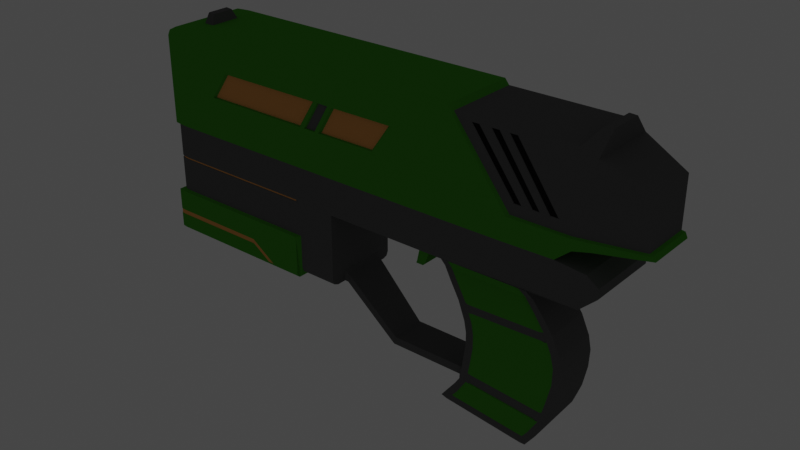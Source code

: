 # Source: Seed_Gun.blend  (saved by Blender 2.81.16; exported with 4.5.12 LTS)
import bpy
from mathutils import Matrix  # noqa: F401  (used for matrix-valued properties, if any)

bpy.ops.wm.read_factory_settings(use_empty=True)
scene = bpy.context.scene
scene.name = 'Scene'

# ---- collections
col_collection = bpy.data.collections.new('Collection'); scene.collection.children.link(col_collection)

# ---- materials (node trees are filled in below, after node groups)
mat_handle_grip = bpy.data.materials.new('Handle Grip')
mat_handle_grip.use_transparent_shadow = False
mat_handle_grip.diffuse_color = (0.07223, 0.3506, 0.02688, 1.0)
mat_handle_grip.roughness = 0.5587
mat_dark_metal = bpy.data.materials.new('Dark Metal')
mat_dark_metal.use_transparent_shadow = False
mat_dark_metal.diffuse_color = (0.1329, 0.1329, 0.1329, 1.0)
mat_dark_metal.roughness = 0.4899
mat_dark_metal.metallic = 0.672
mat_line = bpy.data.materials.new('Line')
mat_line.use_transparent_shadow = False
mat_line.diffuse_color = (0.8, 0.3782, 0.1125, 1.0)
mat_line.roughness = 0.1323
mat_darker_metal = bpy.data.materials.new('Darker Metal')
mat_darker_metal.use_transparent_shadow = False
mat_darker_metal.diffuse_color = (0.009018, 0.009018, 0.009018, 1.0)
mat_darker_metal.roughness = 1.0
mat_darker_metal.specular_intensity = 0.0

# ---- material node trees

# ---- world
world_world = bpy.data.worlds.new('World'); scene.world = world_world
world_world.use_nodes = True; world_world.node_tree.nodes.clear()
_N = world_world.node_tree.nodes; _L = world_world.node_tree.links
n0 = _N.new('ShaderNodeOutputWorld'); n0.name = 'World Output'; n0.location = (300, 300)
n1 = _N.new('ShaderNodeBackground'); n1.name = 'Background'; n1.location = (10, 300)
n1.inputs[0].default_value = (0.05088, 0.05088, 0.05088, 1.0)
_L.new(n1.outputs[0], n0.inputs[0])
n0.is_active_output = True
world_world.color = (0.05088, 0.05088, 0.05088)
world_world.use_sun_shadow = False
world_world.sun_shadow_jitter_overblur = 0.0

# ---- meshes
me_cube_001 = bpy.data.meshes.new('Cube.001')
me_cube_001.from_pydata([(10.1, -1.758, -1.729), (7.448, -1.753, 1.753), (10.1, 1.758, -1.729), (7.448, 1.753, 1.753), (7.699, -1.657, 1.558), (7.699, 1.657, 1.558), (12.71, -1.763, -1.706), (12.72, -1.657, 1.558), (12.71, 1.763, -1.706), (12.72, 1.657, 1.558), (15.4, -1.174, -1.712), (15.28, -1.103, 0.4449), (15.4, 1.174, -1.712), (15.28, 1.103, 0.4449), (13.41, 1.611, -1.707), (13.41, -1.611, -1.707), (13.38, -1.513, 1.27), (13.38, 1.513, 1.27), (13.06, 0.8228, 2.077), (13.06, -0.8228, 2.077), (13.42, 0.7517, 2.091), (13.42, -0.7517, 2.091), (9.797, 1.744, -2.746), (9.797, -1.744, -2.746), (12.07, -1.657, -2.767), (12.07, 1.657, -2.767), (12.72, -1.657, -2.219), (12.72, 1.657, -2.219), (15.53, -1.103, -1.89), (15.53, 1.103, -1.89), (13.38, 1.513, -2.109), (13.38, -1.513, -2.109), (13.34, -1.603, -2.928), (13.34, 1.64, -2.928), (13.87, -1.64, -3.266), (13.87, 1.64, -3.266), (-5.344, 1.753, -1.753), (-5.663, 1.753, 1.753), (-5.344, -1.753, -1.753), (-5.663, -1.753, 1.753), (-5.378, 1.753, -2.72), (-5.378, -1.753, -2.72), (-5.278, 1.735, -2.769), (-5.278, -1.735, -2.769), (-5.906, 1.753, -1.753), (-6.139, -1.753, 1.753), (-5.931, 1.753, -2.72), (-5.825, 1.735, -2.769), (-6.139, 1.753, 1.753), (-5.906, -1.753, -1.753), (-5.931, -1.753, -2.72), (-5.825, -1.735, -2.769), (-5.663, 0.6452, 1.753), (-6.139, 0.6452, 1.753), (-5.663, -0.7359, 1.753), (-6.139, -0.7359, 1.753), (-6.093, 0.4674, 2.183), (-5.791, 0.4674, 2.158), (-5.791, -0.5229, 2.158), (-6.093, -0.5229, 2.183), (-6.839, -1.753, 1.707), (-7.244, -1.753, 1.506), (-6.839, 1.753, 1.707), (-7.244, 1.753, 1.506), (13.87, 1.64, -3.677), (13.87, -1.64, -3.677), (10.94, 1.709, -4.366), (10.95, -1.709, -4.366), (13.13, 1.64, -4.365), (13.13, -1.64, -4.365), (6.667, 1.735, -4.367), (6.667, -1.735, -4.367), (6.812, -1.227, -4.611), (10.6, 1.156, -4.611), (10.6, -1.211, -4.611), (6.812, 1.172, -4.611), (6.972, -1.021, -5.075), (10.95, 1.007, -5.075), (10.95, -1.005, -5.075), (6.972, 1.023, -5.075), (7.238, -1.021, -5.6), (11.38, 1.007, -5.6), (11.38, -1.005, -5.6), (7.238, 1.023, -5.6), (7.644, -1.015, -6.357), (11.86, 1.002, -6.23), (11.85, -1.01, -6.245), (7.656, 1.028, -6.342), (7.943, -1.015, -7.168), (12.23, 1.002, -7.035), (12.22, -1.01, -7.051), (7.955, 1.028, -7.152), (8.042, -1.021, -7.641), (12.35, 1.007, -7.641), (12.36, -1.005, -7.641), (8.042, 1.023, -7.641), (8.052, -1.029, -8.22), (12.31, 1.014, -8.41), (11.61, -0.9869, -9.77), (12.33, -0.9979, -8.388), (8.034, 1.014, -8.242), (7.926, -1.013, -9.011), (10.35, -0.856, -11.67), (12.12, 1.021, -9.333), (10.46, -0.9148, -11.6), (12.11, -0.991, -9.324), (7.942, 1.03, -9.02), (7.787, -1.012, -9.884), (10.59, -0.9616, -11.56), (11.75, 1.034, -10.31), (11.03, -0.9616, -10.97), (11.83, -0.9773, -10.28), (7.713, 0.9905, -9.918), (7.354, -1.016, -10.55), (11.47, -0.9805, -10.25), (11.26, 1.054, -11.01), (11.74, -0.9932, -9.297), (11.38, -0.9561, -11.01), (7.227, 0.9649, -10.56), (6.918, -1.007, -11.06), (11.96, -1.001, -8.373), (10.8, 1.053, -11.63), (11.98, -1.007, -7.641), (10.94, -0.9568, -11.61), (6.782, 0.9578, -11.08), (6.976, -0.9611, -11.13), (11.84, -1.011, -7.061), (10.66, 1.0, -11.67), (11.48, -1.01, -6.255), (10.79, -0.91, -11.65), (6.846, 0.9097, -11.15), (7.097, -0.9067, -11.23), (11.02, -1.007, -5.6), (10.54, 0.9335, -11.73), (10.61, -1.007, -5.075), (10.66, -0.8508, -11.71), (6.976, 0.8489, -11.24), (10.28, -1.212, -4.611), (11.94, 1.027, -9.821), (7.828, 1.011, -9.467), (11.97, -0.9841, -9.801), (10.58, -1.711, -4.366), (7.857, -1.012, -9.446), (7.604, 0.7818, -9.88), (7.65, -0.8139, -9.842), (7.669, -0.8143, -9.485), (7.651, 0.7977, -9.506), (4.201, 0.7818, -9.866), (4.256, -0.8139, -9.842), (4.341, -0.8143, -9.496), (4.317, 0.7977, -9.51), (7.029, -1.735, -4.367), (7.254, -1.263, -4.632), (7.388, -1.059, -5.073), (7.672, -1.059, -5.598), (8.181, -1.045, -6.366), (8.384, -1.054, -7.157), (8.476, -1.059, -7.641), (8.485, -1.066, -8.234), (8.359, -1.052, -9.037), (8.292, -1.01, -9.905), (7.768, -1.052, -10.59), (8.363, -1.011, -9.504), (11.42, -0.9872, -9.782), (10.94, -0.9989, -10.96), (11.3, -0.9812, -10.21), (11.65, -1.031, -9.296), (11.86, -1.039, -8.372), (11.88, -1.045, -7.641), (11.75, -1.049, -7.063), (11.3, -1.04, -6.283), (10.92, -1.045, -5.604), (10.51, -1.044, -5.079), (10.58, -1.711, -4.366), (10.19, -1.249, -4.631), (10.55, 1.711, -4.366), (10.17, 1.194, -4.632), (10.49, 1.046, -5.079), (10.9, 1.046, -5.604), (11.3, 1.035, -6.268), (11.74, 1.042, -7.048), (11.86, 1.046, -7.641), (11.82, 1.052, -8.394), (11.64, 1.06, -9.303), (11.24, 1.054, -10.26), (10.79, 1.083, -10.97), (11.41, 1.05, -9.795), (7.047, 1.733, -4.367), (7.253, 1.207, -4.632), (7.421, 1.059, -5.073), (7.7, 1.059, -5.597), (8.227, 1.055, -6.349), (8.43, 1.064, -7.14), (8.521, 1.059, -7.641), (8.51, 1.052, -8.258), (8.409, 1.068, -9.049), (8.222, 1.021, -9.948), (7.679, 1.011, -10.6), (8.337, 1.038, -9.517), (10.8, -0.9616, -11.27), (11.16, -0.9564, -11.31), (7.001, 0.9613, -10.82), (7.132, -1.012, -10.81), (11.02, 1.053, -11.33), (7.56, -1.048, -10.84), (10.73, -0.9992, -11.23), (10.59, 1.082, -11.25), (7.466, 1.008, -10.86), (13.38, -1.513, -1.654), (12.72, -1.657, -1.653), (10.19, -1.657, -1.651), (15.28, -1.103, -1.656), (13.38, 1.513, -1.654), (15.28, 1.103, -1.656), (12.72, 1.657, -1.653), (10.19, 1.657, -1.651), (1.765, -1.735, -4.366), (1.765, 1.735, -4.366), (-0.1659, -1.87, -7.729), (-0.1659, 1.87, -5.938), (-0.1659, -1.87, -5.938), (-0.1659, 1.87, -7.729), (0.01546, 1.735, -5.87), (0.01546, -1.735, -5.87), (-0.05461, -1.735, -7.784), (-0.05461, 1.735, -7.784), (-0.1659, -1.737, -7.883), (-0.1659, 1.737, -7.883), (-7.423, -1.737, -7.883), (-7.423, 1.737, -7.883), (1.765, -1.735, -7.362), (1.765, -1.433, -7.665), (1.765, -1.647, -7.576), (0.01546, -1.433, -7.664), (0.01546, -1.735, -7.362), (0.01546, -1.647, -7.576), (1.765, 1.474, -7.665), (1.765, 1.735, -7.403), (1.765, 1.659, -7.588), (0.01546, 1.735, -7.403), (0.01546, 1.474, -7.664), (0.01546, 1.659, -7.588), (-6.795, 1.735, -2.768), (-7.327, 1.61, -2.768), (-7.171, 1.699, -2.768), (-7.327, -1.61, -2.768), (-6.795, -1.735, -2.768), (-7.171, -1.699, -2.768), (-6.795, 1.735, -4.365), (-7.293, 1.582, -4.343), (-7.14, 1.669, -4.343), (-7.293, -1.582, -4.343), (-6.77, -1.705, -4.343), (-7.14, -1.669, -4.343), (-6.795, -1.735, -5.87), (-7.327, -1.61, -5.87), (-7.171, -1.699, -5.87), (-7.327, 1.61, -5.87), (-6.795, 1.735, -5.87), (-7.171, 1.699, -5.87), (-7.235, -1.753, -1.753), (-7.448, -1.703, -1.753), (-7.385, -1.738, -1.753), (-7.448, 1.703, -1.753), (-7.235, 1.753, -1.753), (-7.385, 1.738, -1.753), (-7.448, 1.703, -2.72), (-7.235, 1.753, -2.72), (-7.385, 1.738, -2.72), (-7.235, -1.753, -2.72), (-7.448, -1.703, -2.72), (-7.385, -1.738, -2.72), (-7.448, -1.703, 1.177), (-7.244, -1.753, 1.506), (-7.388, -1.738, 1.274), (-7.244, 1.753, 1.506), (-7.448, 1.703, 1.177), (-7.388, 1.738, 1.274), (-7.294, -1.87, -7.728), (-7.507, -1.82, -7.728), (-7.486, -1.838, -7.766), (-7.444, -1.856, -7.728), (-7.507, 1.82, -7.728), (-7.294, 1.87, -7.728), (-7.486, 1.838, -7.766), (-7.444, 1.856, -7.728), (-7.294, 1.87, -5.938), (-7.507, 1.82, -5.938), (-7.444, 1.856, -5.938), (-7.507, -1.82, -5.938), (-7.294, -1.87, -5.938), (-7.444, -1.856, -5.938), (1.765, -1.013, -7.655), (1.765, 1.099, -7.655), (1.765, -1.013, -7.157), (1.765, 1.099, -7.157), (1.765, -1.735, -7.167), (1.765, 1.735, -7.167), (1.878, -0.9361, -7.298), (1.874, -0.9361, -7.72), (1.871, 1.008, -7.721), (1.876, 1.009, -7.298), (-0.2065, -1.705, -4.344), (-0.02545, -1.738, -2.761), (-0.02545, 1.738, -2.761), (-0.2065, 1.705, -4.344), (-7.327, -1.61, -4.262), (-7.14, 1.669, -4.283), (-0.2065, -1.706, -4.283), (-0.2065, 1.706, -4.283), (-7.293, 1.582, -4.283), (-7.171, -1.699, -4.262), (-6.795, 1.735, -4.262), (-6.77, -1.705, -4.283), (-6.77, 1.705, -4.343), (-7.171, 1.699, -4.365), (-7.327, 1.61, -4.365), (-7.171, -1.699, -4.365), (-6.795, -1.735, -4.365), (-7.327, -1.61, -4.365), (-0.02534, 1.735, -4.366), (-0.02534, -1.735, -4.366), (-0.02535, -1.736, -4.262), (-0.02535, 1.736, -4.262), (-7.14, -1.669, -4.283), (-7.293, -1.582, -4.283), (-6.77, 1.705, -4.283), (-7.171, 1.699, -4.262), (-7.327, 1.61, -4.262), (-6.795, -1.735, -4.262), (-1.61, -1.86, -7.714), (-7.494, 1.81, -6.91), (-7.432, -1.845, -6.91), (-7.282, 1.86, -6.91), (-1.61, 1.86, -7.714), (-7.494, -1.81, -6.91), (-7.282, -1.86, -6.91), (-7.432, 1.845, -6.91), (-2.785, 1.86, -6.91), (-2.785, -1.86, -6.91), (-7.282, 1.86, -7.11), (-7.507, 1.82, -7.121), (-1.881, 1.86, -7.714), (-7.444, 1.856, -7.121), (-1.881, -1.86, -7.714), (-7.494, -1.81, -7.11), (-7.294, -1.87, -7.121), (-7.444, -1.856, -7.121), (-2.773, 1.86, -7.11), (-2.773, -1.86, -7.11), (-1.895, -1.87, -7.729), (-1.521, -1.87, -7.729), (-1.895, 1.87, -7.729), (-1.521, 1.87, -7.729), (-7.507, -1.82, -6.897), (-7.507, 1.82, -6.897), (-7.294, -1.87, -6.897), (-7.444, -1.856, -6.897), (-2.736, 1.87, -6.897), (-7.294, 1.87, -6.897), (-7.444, 1.856, -6.897), (-2.736, -1.87, -6.897), (-2.792, 1.87, -7.121), (-7.294, 1.87, -7.121), (-2.792, -1.87, -7.121), (-7.282, -1.86, -7.11), (-7.432, 1.845, -7.11), (-7.507, -1.82, -7.121), (-7.494, 1.81, -7.11), (-7.432, -1.845, -7.11), (8.264, -1.014, -9.037), (8.186, -1.013, -9.474), (8.108, -1.012, -9.916), (7.674, -1.015, -10.59), (8.389, -1.028, -8.233), (8.381, -1.021, -7.641), (8.288, -1.016, -7.159), (7.983, -1.016, -6.348), (7.293, -1.021, -5.075), (7.577, -1.021, -5.6), (7.151, -1.227, -4.611), (10.28, -1.212, -4.611), (11.02, -1.007, -5.6), (10.61, -1.007, -5.075), (11.84, -1.011, -7.061), (11.48, -1.01, -6.255), (11.47, -0.9805, -10.25), (11.61, -0.9869, -9.77), (11.74, -0.9932, -9.297), (11.96, -1.001, -8.373), (10.8, -0.9616, -11.27), (11.03, -0.9616, -10.97), (11.98, -1.007, -7.641), (11.92, 1.014, -8.394), (11.74, 1.022, -9.304), (11.38, 1.03, -10.28), (11.56, 1.026, -9.789), (10.89, 1.046, -10.97), (11.84, 1.004, -7.046), (11.96, 1.008, -7.641), (11.0, 1.008, -5.6), (11.47, 1.004, -6.24), (10.59, 1.008, -5.075), (10.25, 1.158, -4.611), (7.149, 1.171, -4.611), (7.326, 1.021, -5.075), (7.605, 1.021, -5.6), (8.029, 1.026, -6.332), (8.425, 1.021, -7.641), (8.414, 1.014, -8.257), (8.335, 1.026, -7.142), (8.314, 1.029, -9.048), (8.194, 1.012, -9.498), (8.072, 0.9944, -9.953), (7.585, 0.9728, -10.6), (7.452, -1.011, -10.85), (10.66, 1.045, -11.28), (7.359, 0.9695, -10.87), (8.282, -1.05, -9.475), (11.51, -1.025, -9.768), (8.204, -1.049, -9.918), (11.38, -1.018, -10.24), (11.29, 1.067, -10.27), (8.167, 1.033, -9.956), (11.47, 1.063, -9.787), (8.289, 1.05, -9.5), (11.65, -1.011, -6.627), (7.782, -1.015, -6.732), (8.124, -1.016, -6.723), (11.65, -1.011, -6.627), (12.03, 1.002, -6.602), (11.64, 1.004, -6.612), (8.17, 1.026, -6.706), (7.794, 1.028, -6.716), (12.02, -1.01, -6.617), (8.305, -1.045, -6.696), (11.45, -1.04, -6.61), (11.44, 1.035, -6.595), (8.351, 1.055, -6.679), (8.078, -1.054, -6.346), (11.39, -1.048, -6.258), (11.38, 1.042, -6.243), (8.124, 1.064, -6.329), (11.55, -1.049, -6.63), (8.219, -1.054, -6.721), (11.55, 1.042, -6.615), (8.266, 1.064, -6.704), (-4.688, -1.655, -0.9341), (-3.865, -1.655, 0.2497), (0.9306, -1.655, 0.2569), (0.1669, -1.655, -0.945), (-4.688, 1.662, -0.9341), (-3.865, 1.662, 0.2497), (0.9306, 1.662, 0.2569), (0.1669, 1.662, -0.945), (2.037, 1.662, 0.245), (1.323, 1.662, -0.956), (3.921, 1.662, -0.956), (4.766, 1.662, 0.2473), (2.037, -1.655, 0.245), (1.323, -1.655, -0.956), (3.921, -1.655, -0.956), (4.766, -1.655, 0.2473), (0.2459, -1.753, -1.753), (0.2459, 1.753, -1.753), (-4.796, -1.753, -0.9555), (-3.943, -1.753, 0.2712), (1.037, -1.753, 0.2787), (0.246, -1.753, -0.9668), (-4.796, 1.753, -0.9555), (-3.943, 1.753, 0.2712), (1.037, 1.753, 0.2787), (0.246, 1.753, -0.9668), (1.957, 1.753, 0.2666), (1.217, 1.753, -0.9777), (3.999, 1.753, -0.9777), (4.874, 1.753, 0.2691), (1.957, -1.753, 0.2666), (1.217, -1.753, -0.9777), (3.999, -1.753, -0.9777), (4.874, -1.753, 0.2691), (1.702, 1.825, 0.2583), (1.267, 1.825, 0.2641), (0.9788, 1.825, -0.9634), (0.5217, 1.825, -0.9583), (0.9788, -1.681, -0.9634), (0.5217, -1.681, -0.9583), (1.702, -1.681, 0.2583), (1.267, -1.681, 0.2641), (1.758, 1.753, 0.2692), (1.225, 1.753, 0.2763), (1.022, 1.753, -0.9755), (0.465, 1.753, -0.9693), (1.022, -1.753, -0.9755), (0.465, -1.753, -0.9693), (1.758, -1.753, 0.2692), (1.225, -1.753, 0.2763), (5.639, 1.735, -4.367), (5.639, -1.735, -4.367), (6.402, 1.735, -4.367), (6.402, -1.735, -4.367), (6.285, -0.9294, -4.367), (5.755, -0.9294, -4.367), (5.755, 0.9321, -4.367), (6.285, 0.9321, -4.367), (6.402, 0.9596, -4.367), (6.402, -0.9568, -4.367), (5.639, -0.9568, -4.367), (5.639, 0.9596, -4.367), (5.677, 0.6274, -5.645), (5.677, -0.6247, -5.645), (5.285, -0.6247, -5.645), (5.285, 0.6274, -5.645), (5.429, 0.4311, -5.88), (5.429, -0.4284, -5.88), (5.089, -0.4284, -5.88), (5.089, 0.4311, -5.88), (0.0, 1.0, -0.9349), (-0.1951, 0.9808, -0.9349), (-0.3827, 0.9239, -0.9349), (-0.5556, 0.8315, -0.9349), (-0.7071, 0.7071, -0.9349), (-0.8315, 0.5556, -0.9349), (-0.9239, 0.3827, -0.9349), (-0.9808, 0.1951, -0.9349), (-1.0, 7.55e-08, -0.9349), (-0.9808, -0.1951, -0.9349), (-0.9239, -0.3827, -0.9349), (-0.8315, -0.5556, -0.9349), (-0.7071, -0.7071, -0.9349), (-0.5556, -0.8315, -0.9349), (-0.3827, -0.9239, -0.9349), (-0.1951, -0.9808, -0.9349), (3.258e-07, -1.0, -0.9349), (0.1951, -0.9808, -0.9349), (0.3827, -0.9239, -0.9349), (0.5556, -0.8315, -0.9349), (0.7071, -0.7071, -0.9349), (0.8315, -0.5556, -0.9349), (0.9239, -0.3827, -0.9349), (0.9808, -0.1951, -0.9349), (1.0, 9.656e-07, -0.9349), (0.9808, 0.1951, -0.9349), (0.9239, 0.3827, -0.9349), (0.8315, 0.5556, -0.9349), (0.7071, 0.7071, -0.9349), (0.5556, 0.8315, -0.9349), (0.3827, 0.9239, -0.9349), (0.1951, 0.9808, -0.9349), (-7.448, 1.101, -0.604), (-7.448, 1.08, -0.8188), (-7.448, 1.018, -1.025), (-7.448, 0.9159, -1.216), (-7.448, 0.779, -1.383), (-7.448, 0.6121, -1.519), (-7.448, 0.4218, -1.621), (-7.448, 0.2153, -1.684), (-7.448, 0.0004807, -1.705), (-7.448, -0.2143, -1.684), (-7.448, -0.4208, -1.621), (-7.448, -0.6112, -1.519), (-7.448, -0.778, -1.383), (-7.448, -0.9149, -1.216), (-7.448, -1.017, -1.025), (-7.448, -1.079, -0.8188), (-7.448, -1.1, -0.604), (-7.448, -1.079, -0.3892), (-7.448, -1.017, -0.1827), (-7.448, -0.9149, 0.007635), (-7.448, -0.778, 0.1745), (-7.448, -0.6112, 0.3114), (-7.448, -0.4208, 0.4131), (-7.448, -0.2143, 0.4758), (-7.448, 0.0004809, 0.4969), (-7.448, 0.2153, 0.4758), (-7.448, 0.4218, 0.4131), (-7.448, 0.6121, 0.3114), (-7.448, 0.779, 0.1745), (-7.448, 0.9159, 0.007635), (-7.448, 1.018, -0.1827), (-7.448, 1.08, -0.3892), (-7.5, 1.101, -0.604), (-7.5, 1.08, -0.8188), (-7.5, 1.018, -1.025), (-7.5, 0.9159, -1.216), (-7.5, 0.779, -1.383), (-7.5, 0.6121, -1.519), (-7.5, 0.4218, -1.621), (-7.5, 0.2153, -1.684), (-7.5, 0.0004807, -1.705), (-7.5, -0.2143, -1.684), (-7.5, -0.4208, -1.621), (-7.5, -0.6112, -1.519), (-7.5, -0.778, -1.383), (-7.5, -0.9149, -1.216), (-7.5, -1.017, -1.025), (-7.5, -1.079, -0.8188), (-7.5, -1.1, -0.604), (-7.5, -1.079, -0.3892), (-7.5, -1.017, -0.1827), (-7.5, -0.9149, 0.007635), (-7.5, -0.778, 0.1745), (-7.5, -0.6112, 0.3114), (-7.5, -0.4208, 0.4131), (-7.5, -0.2143, 0.4758), (-7.5, 0.0004809, 0.4969), (-7.5, 0.2153, 0.4758), (-7.5, 0.4218, 0.4131), (-7.5, 0.6121, 0.3114), (-7.5, 0.779, 0.1745), (-7.5, 0.9159, 0.007635), (-7.5, 1.018, -0.1827), (-7.5, 1.08, -0.3892), (-7.596, 1.14, -0.604), (-7.596, 1.118, -0.8264), (-7.596, 1.053, -1.04), (-7.596, 0.9481, -1.237), (-7.596, 0.8063, -1.41), (-7.596, 0.6336, -1.552), (-7.596, 0.4366, -1.657), (-7.596, 0.2228, -1.722), (-7.596, 0.0004807, -1.744), (-7.596, -0.2219, -1.722), (-7.596, -0.4356, -1.657), (-7.596, -0.6327, -1.552), (-7.596, -0.8054, -1.41), (-7.596, -0.9471, -1.237), (-7.596, -1.052, -1.04), (-7.596, -1.117, -0.8264), (-7.596, -1.139, -0.604), (-7.596, -1.117, -0.3817), (-7.596, -1.052, -0.1679), (-7.596, -0.9471, 0.02914), (-7.596, -0.8054, 0.2018), (-7.596, -0.6327, 0.3436), (-7.596, -0.4357, 0.4489), (-7.596, -0.2219, 0.5137), (-7.596, 0.000481, 0.5356), (-7.596, 0.2228, 0.5137), (-7.596, 0.4366, 0.4489), (-7.596, 0.6336, 0.3436), (-7.596, 0.8063, 0.2018), (-7.596, 0.9481, 0.02914), (-7.596, 1.053, -0.1679), (-7.596, 1.118, -0.3817), (-7.638, 0.9357, -0.604), (-7.638, 0.9177, -0.7865), (-7.638, 0.8645, -0.9619), (-7.638, 0.7781, -1.124), (-7.638, 0.6618, -1.265), (-7.638, 0.5201, -1.382), (-7.638, 0.3584, -1.468), (-7.638, 0.1829, -1.521), (-7.638, 0.0004805, -1.539), (-7.638, -0.182, -1.521), (-7.638, -0.3574, -1.468), (-7.638, -0.5191, -1.382), (-7.638, -0.6608, -1.265), (-7.638, -0.7771, -1.124), (-7.638, -0.8636, -0.9619), (-7.638, -0.9168, -0.7865), (-7.638, -0.9347, -0.604), (-7.638, -0.9168, -0.4216), (-7.638, -0.8636, -0.2461), (-7.638, -0.7771, -0.08444), (-7.638, -0.6608, 0.05728), (-7.638, -0.5191, 0.1736), (-7.638, -0.3574, 0.26), (-7.638, -0.182, 0.3132), (-7.638, 0.0004808, 0.3312), (-7.638, 0.1829, 0.3132), (-7.638, 0.3584, 0.26), (-7.638, 0.5201, 0.1736), (-7.638, 0.6618, 0.05728), (-7.638, 0.7781, -0.08444), (-7.638, 0.8645, -0.2461), (-7.638, 0.9177, -0.4216), (10.64, -1.657, -1.651), (11.4, -1.657, -1.652), (11.4, 1.657, -1.652), (12.08, 1.657, -1.652), (9.289, 1.635, 1.33), (8.463, -1.635, 1.328), (9.608, 1.635, 1.33), (8.764, -1.635, 1.329), (9.289, -1.635, 1.33), (10.04, 1.635, 1.331), (9.608, -1.635, 1.33), (10.35, 1.635, 1.332), (10.04, -1.635, 1.331), (8.463, 1.635, 1.328), (10.35, -1.635, 1.332), (8.764, 1.635, 1.329), (10.63, -1.635, -1.186), (11.8, -1.635, -1.186), (10.34, 1.635, -1.186), (11.37, -1.635, -1.186), (12.13, 1.635, -1.186), (11.1, -1.635, -1.186), (11.8, 1.635, -1.186), (12.13, -1.635, -1.186), (10.63, 1.635, -1.186), (11.1, 1.635, -1.186), (10.34, -1.635, -1.186), (11.37, 1.635, -1.186), (11.07, 1.657, -1.196), (9.238, 1.657, 1.34), (10.3, -1.657, -1.196), (8.412, -1.657, 1.338), (11.07, -1.657, -1.196), (9.238, -1.657, 1.34), (11.76, 1.657, -1.196), (9.99, 1.657, 1.341), (11.76, -1.657, -1.196), (9.99, -1.657, 1.341), (10.3, 1.657, -1.196), (8.412, 1.657, 1.338), (8.8, 1.657, 1.339), (9.645, 1.657, 1.341), (10.39, -1.657, 1.342), (10.39, 1.657, 1.342), (8.8, -1.657, 1.339), (9.645, -1.657, 1.341), (10.68, -1.657, -1.196), (11.42, -1.657, -1.196), (12.18, 1.657, -1.197), (12.18, -1.657, -1.197), (10.68, 1.657, -1.196), (11.42, 1.657, -1.196), (-7.738, 1.14, -0.604), (-7.738, 1.118, -0.8264), (-7.738, 1.053, -1.04), (-7.738, 0.9481, -1.237), (-7.738, 0.8063, -1.41), (-7.738, 0.6336, -1.552), (-7.738, 0.4366, -1.657), (-7.738, 0.2228, -1.722), (-7.738, 0.0004808, -1.744), (-7.738, -0.2219, -1.722), (-7.738, -0.4356, -1.657), (-7.738, -0.6327, -1.552), (-7.738, -0.8054, -1.41), (-7.738, -0.9471, -1.237), (-7.738, -1.052, -1.04), (-7.738, -1.117, -0.8264), (-7.738, -1.139, -0.604), (-7.738, -1.117, -0.3817), (-7.738, -1.052, -0.1679), (-7.738, -0.9471, 0.02914), (-7.738, -0.8054, 0.2018), (-7.738, -0.6327, 0.3436), (-7.738, -0.4357, 0.4489), (-7.738, -0.2219, 0.5137), (-7.738, 0.000481, 0.5356), (-7.738, 0.2228, 0.5137), (-7.738, 0.4366, 0.4489), (-7.738, 0.6336, 0.3436), (-7.738, 0.8063, 0.2018), (-7.738, 0.9481, 0.02914), (-7.738, 1.053, -0.1679), (-7.738, 1.118, -0.3817), (-7.738, 1.023, -0.604), (-7.738, 1.004, -0.8036), (-7.738, 0.9454, -0.9954), (-7.738, 0.8509, -1.172), (-7.738, 0.7237, -1.327), (-7.738, 0.5687, -1.454), (-7.738, 0.3919, -1.549), (-7.738, 0.2, -1.607), (-7.738, 0.0004806, -1.627), (-7.738, -0.199, -1.607), (-7.738, -0.3909, -1.549), (-7.738, -0.5677, -1.454), (-7.738, -0.7227, -1.327), (-7.738, -0.8499, -1.172), (-7.738, -0.9444, -0.9954), (-7.738, -1.003, -0.8036), (-7.738, -1.022, -0.604), (-7.738, -1.003, -0.4045), (-7.738, -0.9444, -0.2126), (-7.738, -0.8499, -0.03582), (-7.738, -0.7227, 0.1192), (-7.738, -0.5677, 0.2464), (-7.738, -0.3909, 0.3409), (-7.738, -0.199, 0.3991), (-7.738, 0.0004809, 0.4187), (-7.738, 0.2, 0.3991), (-7.738, 0.3919, 0.3409), (-7.738, 0.5687, 0.2464), (-7.738, 0.7237, 0.1192), (-7.738, 0.8509, -0.03582), (-7.738, 0.9454, -0.2126), (-7.738, 1.004, -0.4045)], [(518, 517), (519, 518), (520, 519), (521, 520), (522, 521), (523, 522), (524, 523), (525, 524), (526, 525), (527, 526), (528, 527), (529, 528), (530, 529), (531, 530), (532, 531), (533, 532), (534, 533), (535, 534), (536, 535), (537, 536), (538, 537), (539, 538), (540, 539), (541, 540), (542, 541), (543, 542), (544, 543), (545, 544), (546, 545), (547, 546), (548, 547), (517, 548)], [(269, 271, 270, 266, 268, 267, 46, 47, 242, 244, 243, 245, 247, 246, 51, 50), (62, 60, 45, 55, 53, 48), (14, 12, 29, 30), (264, 44, 46, 267), (723, 707, 677, 678, 709), (2, 3, 5, 215), (1, 0, 210, 4), (2, 25, 22), (36, 464, 2, 22, 40), (6, 0, 24, 26), (3, 1, 4, 5), (2, 215, 679, 680, 214, 8), (13, 11, 211, 213), (14, 212, 213, 12), (16, 208, 211, 11), (7, 209, 208, 16), (8, 214, 212, 14), (17, 9, 18, 20), (261, 565, 564, 563, 562, 561, 560, 559, 558, 557, 556, 555, 554, 553, 552, 551, 550, 549, 263), (17, 16, 11, 13), (18, 19, 21, 20), (7, 16, 21, 19), (9, 7, 19, 18), (8, 14, 30, 27), (0, 23, 24), (2, 8, 27, 25), (15, 6, 26, 31), (10, 15, 31, 28), (49, 45, 60, 61, 273, 260), (24, 23, 32), (12, 10, 28, 29), (40, 22, 304, 42), (22, 25, 33), (246, 329, 322, 303, 43, 51), (23, 41, 43, 303), (46, 40, 42, 47), (0, 463, 38, 41, 23), (44, 36, 40, 46), (33, 32, 34, 35), (0, 1, 480, 479, 478, 493, 494, 468, 463), (44, 48, 37, 36), (264, 275, 63, 62, 48, 44), (41, 50, 51, 43), (38, 49, 50, 41), (54, 55, 45, 39), (38, 39, 45, 49), (37, 48, 53, 52), (17, 20, 21, 16), (261, 263, 266, 270), (245, 243, 328, 306), (31, 30, 29, 28), (25, 27, 26, 24), (27, 30, 31, 26), (52, 54, 39, 1, 3, 37), (52, 53, 56, 57), (25, 24, 32, 33), (57, 56, 59, 58), (54, 52, 57, 58), (53, 55, 59, 56), (55, 54, 58, 59), (62, 63, 61, 60), (282, 284, 229, 228, 280, 279), (141, 137, 74, 67), (64, 65, 69, 68), (35, 34, 65, 64), (70, 71, 500, 506, 505, 499), (67, 74, 73, 66), (248, 320, 217, 297, 237, 239, 222, 258), (75, 79, 76, 72), (67, 66, 68, 69), (134, 132, 82, 78), (187, 404, 75, 70), (403, 73, 77, 402), (70, 75, 72, 71), (151, 71, 72, 380), (73, 74, 78, 77), (77, 78, 82, 81), (79, 83, 80, 76), (137, 134, 78, 74), (380, 72, 76, 378), (402, 77, 81, 400), (379, 80, 84, 377), (83, 87, 84, 80), (81, 82, 86, 85), (378, 76, 80, 379), (132, 128, 86, 82), (428, 427, 88, 376), (433, 91, 88, 427), (426, 126, 90, 434), (400, 81, 85, 401), (89, 90, 94, 93), (376, 88, 92, 375), (91, 95, 92, 88), (126, 122, 94, 90), (437, 438, 191, 179), (122, 120, 99, 94), (95, 100, 96, 92), (399, 93, 97, 393), (398, 89, 93, 399), (120, 116, 105, 99), (100, 106, 101, 96), (93, 94, 99, 97), (97, 99, 105, 103), (394, 103, 138, 396), (375, 92, 96, 374), (116, 98, 140, 105), (386, 391, 110, 114), (173, 381, 137, 141), (98, 114, 111, 140), (374, 96, 101, 370), (112, 118, 113, 107), (395, 109, 115, 397), (199, 108, 123, 200), (112, 107, 144, 143), (140, 111, 109, 138), (107, 142, 145, 144), (371, 142, 107, 372), (203, 200, 123, 121), (201, 124, 119, 202), (114, 110, 117, 111), (372, 107, 113, 373), (109, 111, 117, 115), (384, 392, 122, 126), (121, 123, 129, 127), (119, 124, 130, 125), (108, 104, 129, 123), (392, 389, 120, 122), (130, 136, 131, 125), (127, 129, 135, 133), (104, 102, 135, 129), (388, 387, 98, 116), (131, 136, 133, 135, 102), (412, 413, 112, 139), (106, 139, 142, 101), (370, 101, 142, 371), (103, 105, 140, 138), (393, 97, 103, 394), (147, 150, 146, 143), (142, 139, 146, 145), (139, 112, 143, 146), (299, 298, 294, 292), (145, 149, 148, 144), (146, 150, 149, 145), (131, 102, 104, 125), (389, 388, 116, 120), (387, 386, 114, 98), (382, 385, 128, 132), (429, 384, 126, 426), (381, 383, 134, 137), (383, 382, 132, 134), (153, 154, 171, 172), (152, 153, 172, 174), (444, 156, 169, 443), (154, 439, 440, 171), (162, 160, 165, 163), (158, 159, 166, 167), (125, 104, 108, 119), (159, 418, 419, 166), (157, 158, 167, 168), (156, 157, 168, 169), (151, 380, 381, 173), (420, 161, 164, 421), (194, 182, 183, 195), (138, 109, 395, 396), (416, 203, 121, 124, 201, 417), (423, 422, 185, 197), (195, 183, 424, 425), (192, 180, 181, 193), (193, 181, 182, 194), (190, 178, 441, 442), (189, 177, 178, 190), (188, 176, 177, 189), (66, 73, 403, 175), (75, 404, 405, 79), (79, 405, 406, 83), (83, 406, 407, 87), (430, 89, 398, 431), (95, 408, 409, 100), (91, 410, 408, 95), (106, 411, 412, 139), (112, 413, 414, 118), (124, 121, 127, 130), (130, 127, 133, 136), (415, 202, 119, 108, 199, 390), (100, 409, 411, 106), (186, 184, 196, 198), (175, 403, 404, 187), (118, 414, 417, 201), (197, 185, 206, 207), (161, 204, 205, 164), (391, 390, 199, 110), (373, 113, 202, 415), (397, 115, 203, 416), (118, 201, 202, 113), (115, 117, 200, 203), (110, 199, 200, 117), (212, 214, 9, 17), (213, 212, 17, 13), (209, 678, 677, 210, 0, 6), (211, 208, 15, 10), (208, 209, 6, 15), (213, 211, 10, 12), (216, 321, 318, 254, 223, 234, 230, 296), (235, 234, 223, 220, 218, 226, 224), (236, 293, 292, 231, 233, 240), (219, 286, 288, 287, 289, 291, 290, 220, 223, 254, 256, 255, 257, 259, 258, 222), (218, 220, 290, 356, 361, 351), (226, 218, 351, 350, 278, 280, 228), (63, 275, 277, 276, 272, 274, 273, 61), (226, 227, 225, 224), (227, 226, 228, 229), (286, 219, 221, 353, 358, 359), (221, 227, 229, 284, 283, 352, 353), (289, 287, 355, 354), (233, 231, 232, 235), (235, 232, 230, 234), (319, 316, 257, 255), (241, 225, 227, 221, 219, 222, 239), (233, 235, 224, 225, 241, 240), (236, 240, 241, 238), (238, 241, 239, 237), (217, 216, 296, 294, 295, 297), (242, 312, 327, 244), (244, 327, 328, 243), (252, 313, 324, 253), (253, 324, 325, 251), (319, 255, 256, 317), (317, 256, 254, 318), (248, 258, 259, 315), (315, 259, 257, 316), (42, 304, 323, 312, 242, 47), (278, 281, 280), (281, 279, 280), (282, 285, 284), (285, 283, 284), (269, 260, 262, 271), (271, 262, 261, 270), (264, 267, 268, 265), (265, 268, 266, 263), (260, 273, 274, 262), (262, 274, 272, 261), (275, 264, 265, 277), (277, 265, 263, 276), (289, 354, 357, 291), (291, 357, 356, 290), (286, 359, 360, 288), (288, 360, 355, 287), (49, 260, 269, 50), (434, 430, 85, 86), (301, 300, 293, 295), (300, 299, 292, 293), (298, 301, 295, 294), (297, 295, 293, 236, 238, 237), (292, 294, 296, 230, 232, 231), (149, 150, 301, 298), (147, 148, 299, 300), (150, 147, 300, 301), (148, 149, 298, 299), (320, 323, 304, 22, 33, 35, 64, 68, 66, 175, 187, 70, 499, 497, 217), (303, 322, 321, 216, 498, 500, 71, 151, 173, 141, 67, 69, 65, 34, 32, 23), (306, 311, 247, 245), (307, 326, 314, 250), (325, 310, 249, 251), (310, 307, 250, 249), (326, 309, 305, 314), (308, 313, 252, 302), (311, 329, 246, 247), (250, 314, 248, 315), (249, 250, 315, 316), (252, 253, 317, 318), (253, 251, 319, 317), (314, 305, 320, 248), (251, 249, 316, 319), (302, 252, 318, 321), (308, 302, 321, 322), (305, 309, 323, 320), (325, 324, 311, 306), (326, 307, 327, 312), (310, 325, 306, 328), (307, 310, 328, 327), (309, 326, 312, 323), (313, 308, 322, 329), (324, 313, 329, 311), (335, 331, 368, 345), (336, 332, 369, 365), (333, 338, 334, 342, 348, 340), (337, 333, 340, 366), (331, 337, 366, 368), (332, 335, 345, 369), (330, 339, 336, 365, 349, 344), (363, 362, 352, 283), (350, 364, 346, 278), (343, 363, 283, 285), (367, 341, 282, 279), (341, 343, 285, 282), (346, 347, 281, 278), (347, 367, 279, 281), (330, 344, 350, 351), (342, 334, 353, 352), (331, 335, 354, 355), (332, 336, 356, 357), (334, 338, 358, 353), (338, 333, 359, 358), (333, 337, 360, 359), (337, 331, 355, 360), (335, 332, 357, 354), (339, 330, 351, 361), (336, 339, 361, 356), (348, 342, 352, 362), (340, 348, 362, 363), (344, 349, 364, 350), (349, 365, 346, 364), (366, 340, 363, 343), (345, 368, 341, 367), (368, 366, 343, 341), (365, 369, 347, 346), (369, 345, 367, 347), (432, 433, 87, 407), (418, 159, 370, 371), (161, 420, 372, 373), (163, 165, 421, 386, 387, 419), (159, 158, 374, 370), (158, 157, 375, 374), (157, 156, 376, 375), (437, 179, 441, 401, 431, 445), (154, 153, 378, 379), (439, 154, 379, 377), (153, 152, 380, 378), (152, 174, 381, 380), (172, 171, 382, 383), (174, 172, 383, 381), (443, 169, 384, 429), (171, 440, 385, 382), (167, 166, 388, 389), (164, 205, 390, 391), (166, 419, 387, 388), (168, 167, 389, 392), (169, 168, 392, 384), (421, 164, 391, 386), (183, 182, 393, 394), (198, 196, 423, 413, 412, 425), (185, 422, 395, 397), (424, 183, 394, 396), (181, 180, 398, 399), (182, 181, 399, 393), (441, 178, 400, 401), (178, 177, 402, 400), (177, 176, 403, 402), (176, 188, 404, 403), (188, 189, 405, 404), (189, 190, 406, 405), (190, 442, 407, 406), (193, 194, 409, 408), (192, 193, 408, 410), (195, 425, 412, 411), (423, 197, 414, 413), (194, 195, 411, 409), (204, 161, 373, 415), (206, 185, 397, 416), (197, 207, 417, 414), (207, 206, 416, 417), (205, 204, 415, 390), (191, 438, 446, 432, 407, 442), (446, 192, 410, 432), (162, 163, 419, 418), (165, 160, 420, 421), (160, 162, 418, 371, 372, 420), (196, 184, 422, 423), (186, 198, 425, 424), (435, 155, 439, 377, 428, 444), (180, 445, 431, 398), (184, 186, 424, 396, 395, 422), (156, 444, 428, 376), (410, 91, 433, 432), (90, 89, 430, 434), (85, 430, 431, 401), (155, 435, 436, 170), (385, 429, 426, 128), (180, 192, 446, 445), (128, 426, 434, 86), (87, 433, 427, 84), (377, 84, 427, 428), (155, 170, 440, 439), (179, 191, 442, 441), (436, 435, 444, 443), (438, 437, 445, 446), (170, 436, 443, 429, 385, 440), (473, 489, 490, 471, 470, 469, 36, 37, 3, 476), (448, 447, 450, 449), (451, 452, 453, 454), (467, 496, 495, 477, 480, 1, 39, 38, 465, 466), (469, 472, 464, 36), (457, 456, 455, 458), (468, 494, 496, 467), (459, 460, 461, 462), (472, 471, 490, 492), (463, 468, 465, 38), (464, 472, 492, 491, 474, 475, 476, 3, 2), (447, 448, 466, 465), (448, 449, 467, 466), (449, 450, 468, 467), (450, 447, 465, 468), (452, 451, 469, 470), (453, 452, 470, 471), (454, 453, 471, 472), (451, 454, 472, 469), (455, 456, 474, 473), (456, 457, 475, 474), (457, 458, 476, 475), (458, 455, 473, 476), (460, 459, 477, 478), (461, 460, 478, 479), (462, 461, 479, 480), (459, 462, 480, 477), (488, 486, 485, 487), (495, 493, 478, 477), (484, 482, 481, 483), (491, 489, 473, 474), (481, 482, 490, 489), (484, 483, 491, 492), (485, 486, 494, 493), (488, 487, 495, 496), (486, 488, 496, 494), (487, 485, 493, 495), (482, 484, 492, 490), (483, 481, 489, 491), (497, 508, 507, 498, 216, 217), (144, 148, 147, 143), (499, 505, 508, 497), (507, 506, 500, 498), (502, 503, 512, 511), (501, 504, 505, 506), (502, 501, 506, 507), (503, 502, 507, 508), (504, 503, 508, 505), (512, 509, 513, 516), (504, 501, 510, 509), (503, 504, 509, 512), (501, 502, 511, 510), (516, 513, 514, 515), (510, 511, 515, 514), (511, 512, 516, 515), (509, 510, 514, 513), (263, 549, 580, 579, 578, 577, 576, 575, 574, 573, 572, 571, 570, 569, 568, 567, 566, 565, 261, 272, 276), (569, 570, 602, 601), (607, 608, 640, 639), (556, 557, 589, 588), (570, 571, 603, 602), (557, 558, 590, 589), (571, 572, 604, 603), (558, 559, 591, 590), (572, 573, 605, 604), (559, 560, 592, 591), (573, 574, 606, 605), (560, 561, 593, 592), (574, 575, 607, 606), (561, 562, 594, 593), (575, 576, 608, 607), (562, 563, 595, 594), (549, 550, 582, 581), (576, 577, 609, 608), (563, 564, 596, 595), (550, 551, 583, 582), (577, 578, 610, 609), (564, 565, 597, 596), (551, 552, 584, 583), (578, 579, 611, 610), (565, 566, 598, 597), (552, 553, 585, 584), (579, 580, 612, 611), (566, 567, 599, 598), (553, 554, 586, 585), (580, 549, 581, 612), (567, 568, 600, 599), (554, 555, 587, 586), (568, 569, 601, 600), (555, 556, 588, 587), (642, 643, 759, 758), (594, 595, 627, 626), (581, 582, 614, 613), (608, 609, 641, 640), (595, 596, 628, 627), (582, 583, 615, 614), (609, 610, 642, 641), (596, 597, 629, 628), (583, 584, 616, 615), (610, 611, 643, 642), (597, 598, 630, 629), (584, 585, 617, 616), (611, 612, 644, 643), (598, 599, 631, 630), (585, 586, 618, 617), (612, 581, 613, 644), (599, 600, 632, 631), (586, 587, 619, 618), (600, 601, 633, 632), (587, 588, 620, 619), (601, 602, 634, 633), (588, 589, 621, 620), (602, 603, 635, 634), (589, 590, 622, 621), (603, 604, 636, 635), (590, 591, 623, 622), (604, 605, 637, 636), (591, 592, 624, 623), (605, 606, 638, 637), (592, 593, 625, 624), (606, 607, 639, 638), (593, 594, 626, 625), (662, 663, 664, 665, 666, 667, 668, 669, 670, 671, 672, 673, 674, 675, 676, 645, 646, 647, 648, 649, 650, 651, 652, 653, 654, 655, 656, 657, 658, 659, 660, 661), (629, 630, 746, 745), (616, 617, 733, 732), (643, 644, 760, 759), (630, 631, 747, 746), (617, 618, 734, 733), (644, 613, 729, 760), (631, 632, 748, 747), (618, 619, 735, 734), (632, 633, 749, 748), (619, 620, 736, 735), (633, 634, 750, 749), (620, 621, 737, 736), (634, 635, 751, 750), (621, 622, 738, 737), (635, 636, 752, 751), (622, 623, 739, 738), (636, 637, 753, 752), (623, 624, 740, 739), (637, 638, 754, 753), (624, 625, 741, 740), (638, 639, 755, 754), (625, 626, 742, 741), (639, 640, 756, 755), (626, 627, 743, 742), (613, 614, 730, 729), (640, 641, 757, 756), (627, 628, 744, 743), (614, 615, 731, 730), (641, 642, 758, 757), (628, 629, 745, 744), (615, 616, 732, 731), (712, 718, 706, 717, 716, 715, 727, 705, 679, 215, 5, 9, 214, 680, 711, 725, 720), (728, 711, 680, 679, 705), (4, 7, 9, 5), (690, 692, 701, 695), (681, 683, 704, 702), (714, 722, 724, 713), (717, 706, 705, 727), (691, 689, 694, 700), (686, 688, 697, 699), (684, 682, 703, 693), (718, 712, 711, 728), (687, 685, 698, 696), (710, 721, 723, 709), (681, 702, 705, 706), (703, 682, 708, 707), (698, 685, 710, 709), (686, 699, 711, 712), (694, 689, 714, 713), (690, 695, 715, 716), (692, 690, 716, 717), (683, 681, 706, 718), (689, 691, 719, 714), (688, 686, 712, 720), (682, 684, 721, 708), (685, 687, 722, 710), (684, 693, 723, 721), (687, 696, 724, 722), (697, 688, 720, 725), (691, 700, 726, 719), (701, 692, 717, 727), (704, 683, 718, 728), (702, 704, 728, 705), (696, 698, 709, 724), (699, 697, 725, 711), (693, 703, 707, 723), (695, 701, 727, 715), (700, 694, 713, 726), (762, 761, 729, 730), (763, 762, 730, 731), (764, 763, 731, 732), (765, 764, 732, 733), (766, 765, 733, 734), (767, 766, 734, 735), (768, 767, 735, 736), (769, 768, 736, 737), (770, 769, 737, 738), (771, 770, 738, 739), (772, 771, 739, 740), (773, 772, 740, 741), (774, 773, 741, 742), (775, 774, 742, 743), (776, 775, 743, 744), (777, 776, 744, 745), (778, 777, 745, 746), (779, 778, 746, 747), (780, 779, 747, 748), (781, 780, 748, 749), (782, 781, 749, 750), (783, 782, 750, 751), (784, 783, 751, 752), (785, 784, 752, 753), (786, 785, 753, 754), (787, 786, 754, 755), (788, 787, 755, 756), (789, 788, 756, 757), (790, 789, 757, 758), (791, 790, 758, 759), (792, 791, 759, 760), (761, 792, 760, 729), (646, 645, 761, 762), (647, 646, 762, 763), (648, 647, 763, 764), (649, 648, 764, 765), (650, 649, 765, 766), (651, 650, 766, 767), (652, 651, 767, 768), (653, 652, 768, 769), (654, 653, 769, 770), (655, 654, 770, 771), (656, 655, 771, 772), (657, 656, 772, 773), (658, 657, 773, 774), (659, 658, 774, 775), (660, 659, 775, 776), (661, 660, 776, 777), (662, 661, 777, 778), (663, 662, 778, 779), (664, 663, 779, 780), (665, 664, 780, 781), (666, 665, 781, 782), (667, 666, 782, 783), (668, 667, 783, 784), (669, 668, 784, 785), (670, 669, 785, 786), (671, 670, 786, 787), (672, 671, 787, 788), (673, 672, 788, 789), (674, 673, 789, 790), (675, 674, 790, 791), (676, 675, 791, 792), (645, 676, 792, 761), (710, 722, 714, 719, 726, 713, 724, 709, 678, 209, 7, 4, 210, 677, 707, 708, 721)])
me_cube_001.polygons.foreach_set('material_index', [0, 0, 0, 0, 1, 0, 0, 0, 0, 0, 0, 0, 1, 0, 1, 1, 0, 1, 0, 1, 1, 1, 1, 0, 0, 0, 0, 0, 0, 1, 0, 0, 1, 1, 0, 0, 0, 0, 1, 0, 0, 0, 0, 0, 0, 0, 0, 1, 0, 1, 0, 0, 0, 0, 1, 1, 1, 1, 1, 1, 0, 0, 1, 1, 1, 1, 1, 1, 1, 1, 1, 1, 1, 1, 1, 1, 1, 1, 1, 1, 1, 1, 1, 1, 1, 1, 1, 1, 1, 1, 1, 1, 1, 1, 1, 1, 1, 1, 1, 1, 1, 1, 1, 1, 1, 1, 1, 1, 1, 1, 1, 1, 1, 1, 1, 1, 1, 1, 1, 1, 1, 1, 1, 1, 1, 1, 1, 1, 1, 1, 1, 1, 1, 1, 1, 1, 1, 1, 1, 1, 1, 1, 1, 1, 1, 1, 1, 1, 1, 1, 0, 0, 0, 0, 1, 0, 1, 0, 0, 0, 1, 0, 0, 1, 1, 0, 0, 0, 0, 0, 0, 0, 1, 1, 1, 1, 1, 1, 1, 1, 1, 1, 1, 1, 1, 1, 1, 1, 0, 0, 1, 1, 1, 1, 1, 1, 1, 1, 0, 0, 0, 0, 1, 0, 1, 0, 0, 0, 0, 0, 0, 0, 0, 0, 1, 1, 1, 0, 0, 1, 1, 1, 1, 1, 2, 2, 1, 1, 1, 1, 1, 0, 0, 0, 0, 0, 0, 0, 0, 0, 0, 0, 0, 0, 0, 0, 0, 0, 1, 1, 1, 1, 1, 1, 1, 1, 1, 1, 1, 1, 1, 2, 2, 2, 2, 2, 1, 1, 1, 1, 1, 1, 1, 1, 1, 1, 1, 1, 1, 1, 1, 1, 1, 2, 2, 2, 2, 2, 2, 2, 0, 0, 0, 0, 0, 0, 0, 0, 0, 0, 0, 0, 0, 0, 0, 0, 0, 0, 0, 0, 0, 0, 0, 0, 0, 0, 0, 1, 0, 0, 1, 0, 0, 0, 1, 0, 0, 0, 0, 0, 0, 0, 0, 0, 0, 0, 0, 0, 0, 0, 1, 0, 0, 0, 0, 0, 0, 0, 0, 0, 0, 0, 0, 0, 0, 0, 0, 0, 0, 0, 0, 0, 1, 0, 0, 0, 1, 0, 0, 1, 0, 1, 0, 1, 1, 1, 1, 1, 0, 1, 1, 1, 0, 0, 0, 0, 1, 0, 2, 2, 0, 0, 2, 0, 2, 0, 0, 0, 0, 0, 0, 0, 0, 0, 0, 0, 0, 0, 0, 0, 0, 0, 0, 0, 1, 0, 1, 0, 0, 0, 0, 0, 0, 0, 0, 0, 1, 1, 1, 1, 0, 1, 1, 1, 1, 0, 0, 0, 0, 0, 0, 0, 0, 0, 1, 1, 1, 1, 1, 1, 1, 1, 1, 1, 1, 1, 1, 1, 1, 1, 1, 1, 1, 1, 1, 1, 1, 1, 1, 1, 1, 1, 1, 1, 1, 1, 1, 1, 1, 1, 1, 1, 1, 1, 1, 1, 1, 1, 1, 1, 1, 1, 1, 1, 1, 1, 1, 1, 1, 1, 1, 1, 1, 1, 1, 1, 1, 1, 1, 3, 1, 1, 1, 1, 1, 1, 1, 1, 1, 1, 1, 1, 1, 1, 1, 1, 1, 1, 1, 1, 1, 1, 1, 1, 1, 1, 1, 1, 1, 1, 1, 1, 1, 1, 3, 3, 1, 1, 3, 3, 3, 1, 3, 1, 1, 1, 1, 1, 1, 1, 1, 1, 1, 1, 1, 1, 1, 1, 1, 1, 1, 1, 1, 1, 1, 1, 1, 1, 1, 1, 1, 1, 1, 1, 1, 1, 1, 1, 1, 1, 1, 1, 1, 1, 1, 1, 1, 1, 1, 1, 1, 1, 1, 1, 1, 1, 1, 1, 1, 1, 3, 3, 3, 3, 3, 3, 3, 3, 3, 3, 3, 3, 3, 3, 3, 3, 3, 3, 3, 3, 3, 3, 3, 3, 3, 3, 3, 3, 3, 3, 3, 3, 1])
_uv = me_cube_001.uv_layers.new(name='UVMap')
_uv.uv.foreach_set('vector', [0.375, 0.1372, 0.375, 0.03191, 0.375, 0.003573, 0.375, 0.2464, 0.375, 0.2499, 0.375, 0.2531, 0.375, 0.272, 0.375, 0.272, 0.375, 0.2578, 0.375, 0.2523, 0.375, 0.241, 0.375, 0.009017, 0.375, 0.002641, 0.375, 0.9922, 0.375, 0.978, 0.375, 0.978, 0.8615, 0.5, 0.8615, 0.75, 0.853, 0.75, 0.853, 0.6415, 0.853, 0.5809, 0.853, 0.5, 0.375, 0.5, 0.375, 0.5, 0.375, 0.5, 0.375, 0.5, 0.375, 0.253, 0.375, 0.272, 0.375, 0.272, 0.375, 0.2531, 0.4172, 0.75, 0.4172, 0.75, 0.3828, 0.75, 0.3828, 0.75, 0.4172, 0.75, 0.375, 0.5, 0.625, 0.5, 0.625, 0.5, 0.3829, 0.5, 0.625, 0.75, 0.375, 0.75, 0.3829, 0.75, 0.625, 0.75, 0.375, 0.5, 0.375, 0.5, 0.375, 0.5, 0.375, 0.28, 0.375, 0.3596, 0.375, 0.5, 0.375, 0.5, 0.375, 0.28, 0.375, 0.75, 0.375, 0.75, 0.375, 0.75, 0.375, 0.75, 0.625, 0.5, 0.625, 0.75, 0.625, 0.75, 0.625, 0.5, 0.375, 0.5, 0.3829, 0.5, 0.3828, 0.5, 0.3827, 0.5, 0.3827, 0.5, 0.375, 0.5, 0.625, 0.5, 0.625, 0.75, 0.3869, 0.75, 0.3869, 0.5, 0.375, 0.5, 0.3835, 0.5, 0.3869, 0.5, 0.375, 0.5, 0.625, 0.75, 0.3835, 0.75, 0.3869, 0.75, 0.625, 0.75, 0.625, 0.75, 0.3827, 0.75, 0.3835, 0.75, 0.625, 0.75, 0.375, 0.5, 0.3827, 0.5, 0.3835, 0.5, 0.375, 0.5, 0.625, 0.5, 0.625, 0.5, 0.625, 0.5, 0.625, 0.5, 0.375, 0.003573, 0.4677, 0.04652, 0.4504, 0.04803, 0.4337, 0.05249, 0.4183, 0.05975, 0.4049, 0.06951, 0.3938, 0.08141, 0.3856, 0.09499, 0.3806, 0.1097, 0.3789, 0.125, 0.3806, 0.1404, 0.3856, 0.1551, 0.3938, 0.1687, 0.4049, 0.1806, 0.4183, 0.1903, 0.4337, 0.1976, 0.4504, 0.202, 0.4677, 0.2036, 0.375, 0.2464, 0.625, 0.5, 0.625, 0.75, 0.625, 0.75, 0.625, 0.5, 0.625, 0.5, 0.625, 0.75, 0.625, 0.75, 0.625, 0.5, 0.625, 0.75, 0.625, 0.75, 0.625, 0.75, 0.625, 0.75, 0.625, 0.5, 0.625, 0.75, 0.625, 0.75, 0.625, 0.5, 0.375, 0.5, 0.375, 0.5, 0.375, 0.5, 0.375, 0.5, 0.375, 0.75, 0.375, 0.75, 0.375, 0.75, 0.375, 0.5, 0.375, 0.5, 0.375, 0.5, 0.375, 0.5, 0.375, 0.75, 0.375, 0.75, 0.375, 0.75, 0.375, 0.75, 0.375, 0.75, 0.375, 0.75, 0.375, 0.75, 0.375, 0.75, 0.375, 0.978, 0.625, 0.978, 0.625, 0.9865, 0.621, 0.9961, 0.621, 0.9961, 0.375, 0.997, 0.375, 0.75, 0.375, 0.75, 0.375, 0.75, 0.375, 0.5, 0.375, 0.75, 0.375, 0.75, 0.375, 0.5, 0.375, 0.28, 0.375, 0.5, 0.375, 0.3566, 0.375, 0.28, 0.375, 0.5, 0.375, 0.5, 0.375, 0.5, 0.375, 0.9922, 0.375, 0.9917, 0.375, 0.8856, 0.375, 0.8934, 0.375, 0.97, 0.375, 0.978, 0.375, 0.75, 0.375, 0.97, 0.375, 0.97, 0.375, 0.8934, 0.375, 0.272, 0.375, 0.28, 0.375, 0.28, 0.375, 0.272, 0.375, 0.75, 0.375, 0.8904, 0.375, 0.97, 0.375, 0.97, 0.375, 0.75, 0.375, 0.272, 0.375, 0.28, 0.375, 0.28, 0.375, 0.272, 0.375, 0.5, 0.375, 0.75, 0.375, 0.75, 0.375, 0.5, 0.375, 0.75, 0.625, 0.75, 0.5119, 0.8073, 0.4303, 0.8306, 0.4303, 0.8715, 0.4304, 0.8744, 0.4309, 0.8826, 0.4311, 0.8859, 0.375, 0.8904, 0.375, 0.272, 0.625, 0.272, 0.625, 0.28, 0.375, 0.28, 0.375, 0.253, 0.621, 0.2539, 0.621, 0.2539, 0.625, 0.2635, 0.625, 0.272, 0.375, 0.272, 0.375, 0.97, 0.375, 0.978, 0.375, 0.978, 0.375, 0.97, 0.375, 0.97, 0.375, 0.978, 0.375, 0.978, 0.375, 0.97, 0.845, 0.6415, 0.853, 0.6415, 0.853, 0.75, 0.845, 0.75, 0.375, 0.97, 0.625, 0.97, 0.625, 0.978, 0.375, 0.978, 0.845, 0.5, 0.853, 0.5, 0.853, 0.5809, 0.845, 0.5809, 0.625, 0.5, 0.625, 0.5, 0.625, 0.75, 0.625, 0.75, 0.375, 0.003573, 0.375, 0.2464, 0.375, 0.2464, 0.375, 0.003573, 0.375, 0.009017, 0.375, 0.241, 0.375, 0.241, 0.375, 0.009017, 0.375, 0.75, 0.375, 0.5, 0.375, 0.5, 0.375, 0.75, 0.375, 0.5, 0.375, 0.5, 0.375, 0.75, 0.375, 0.75, 0.375, 0.5, 0.375, 0.5, 0.375, 0.75, 0.375, 0.75, 0.845, 0.5809, 0.845, 0.6415, 0.845, 0.75, 0.625, 0.75, 0.625, 0.5, 0.845, 0.5, 0.845, 0.5809, 0.853, 0.5809, 0.853, 0.5809, 0.845, 0.5809, 0.375, 0.5, 0.375, 0.75, 0.375, 0.75, 0.375, 0.5, 0.845, 0.5809, 0.853, 0.5809, 0.853, 0.6415, 0.845, 0.6415, 0.845, 0.6415, 0.845, 0.5809, 0.845, 0.5809, 0.845, 0.6415, 0.853, 0.5809, 0.853, 0.6415, 0.853, 0.6415, 0.853, 0.5809, 0.853, 0.6415, 0.845, 0.6415, 0.845, 0.6415, 0.853, 0.6415, 0.8615, 0.5, 0.875, 0.5, 0.875, 0.75, 0.8615, 0.75, 0.375, 0.3643, 0.375, 0.3571, 0.375, 0.3571, 0.2321, 0.75, 0.3401, 0.858, 0.375, 0.8857, 0.375, 0.7523, 0.375, 0.7523, 0.375, 0.75, 0.375, 0.75, 0.375, 0.5, 0.375, 0.75, 0.375, 0.75, 0.375, 0.5, 0.375, 0.5, 0.375, 0.75, 0.375, 0.75, 0.375, 0.5, 0.3478, 0.5, 0.3478, 0.75, 0.3435, 0.75, 0.3435, 0.6939, 0.3435, 0.5559, 0.3435, 0.5, 0.375, 0.75, 0.375, 0.75, 0.375, 0.5, 0.375, 0.5, 0.375, 0.2584, 0.375, 0.3654, 0.375, 0.3937, 0.375, 0.3937, 0.375, 0.3937, 0.375, 0.366, 0.375, 0.366, 0.375, 0.2584, 0.3478, 0.5, 0.3478, 0.5, 0.3478, 0.75, 0.3478, 0.75, 0.375, 0.75, 0.375, 0.5, 0.375, 0.5, 0.375, 0.75, 0.375, 0.7523, 0.375, 0.7523, 0.375, 0.75, 0.375, 0.75, 0.375, 0.4752, 0.375, 0.4752, 0.375, 0.4728, 0.375, 0.4728, 0.375, 0.4975, 0.375, 0.5, 0.375, 0.5, 0.375, 0.4975, 0.3478, 0.5, 0.3478, 0.5, 0.3478, 0.75, 0.3478, 0.75, 0.375, 0.774, 0.375, 0.7772, 0.375, 0.7772, 0.375, 0.774, 0.375, 0.5, 0.375, 0.75, 0.375, 0.75, 0.375, 0.5, 0.375, 0.5, 0.375, 0.75, 0.375, 0.75, 0.375, 0.5, 0.3478, 0.5, 0.3478, 0.5, 0.3478, 0.75, 0.3478, 0.75, 0.375, 0.7523, 0.375, 0.7523, 0.375, 0.75, 0.375, 0.75, 0.375, 0.774, 0.375, 0.7772, 0.375, 0.7772, 0.375, 0.774, 0.375, 0.4975, 0.375, 0.5, 0.375, 0.5, 0.375, 0.4975, 0.375, 0.774, 0.375, 0.7772, 0.375, 0.7772, 0.375, 0.774, 0.3478, 0.5, 0.3478, 0.5, 0.3478, 0.75, 0.3478, 0.75, 0.375, 0.5, 0.375, 0.75, 0.375, 0.75, 0.375, 0.5, 0.375, 0.774, 0.375, 0.7772, 0.375, 0.7772, 0.375, 0.774, 0.375, 0.7523, 0.375, 0.7523, 0.375, 0.75, 0.375, 0.75, 0.375, 0.774, 0.375, 0.7772, 0.375, 0.7772, 0.375, 0.774, 0.3478, 0.5, 0.3478, 0.5, 0.3478, 0.75, 0.3478, 0.75, 0.375, 0.7523, 0.375, 0.7523, 0.375, 0.75, 0.375, 0.75, 0.375, 0.4975, 0.375, 0.5, 0.375, 0.5, 0.375, 0.4975, 0.375, 0.5, 0.375, 0.75, 0.375, 0.75, 0.375, 0.5, 0.375, 0.774, 0.375, 0.7772, 0.375, 0.7772, 0.375, 0.774, 0.3478, 0.5, 0.3478, 0.5, 0.3478, 0.75, 0.3478, 0.75, 0.375, 0.7523, 0.375, 0.7523, 0.375, 0.75, 0.375, 0.75, 0.375, 0.4963, 0.375, 0.4764, 0.375, 0.4765, 0.375, 0.4963, 0.375, 0.7523, 0.375, 0.7523, 0.375, 0.75, 0.375, 0.75, 0.3478, 0.5, 0.3478, 0.5, 0.3478, 0.75, 0.3478, 0.75, 0.375, 0.4975, 0.375, 0.5, 0.375, 0.5, 0.375, 0.4975, 0.375, 0.4975, 0.375, 0.5, 0.375, 0.5, 0.375, 0.4975, 0.375, 0.7523, 0.375, 0.7523, 0.375, 0.75, 0.375, 0.75, 0.3478, 0.5, 0.3478, 0.5, 0.3478, 0.75, 0.3478, 0.75, 0.375, 0.5, 0.375, 0.75, 0.375, 0.75, 0.375, 0.5, 0.375, 0.5, 0.375, 0.75, 0.375, 0.75, 0.375, 0.5, 0.375, 0.4975, 0.375, 0.5, 0.375, 0.5, 0.375, 0.4975, 0.375, 0.774, 0.375, 0.7772, 0.375, 0.7772, 0.375, 0.774, 0.375, 0.7523, 0.375, 0.7523, 0.375, 0.75, 0.375, 0.75, 0.375, 0.7523, 0.375, 0.7523, 0.375, 0.7523, 0.375, 0.7523, 0.375, 0.7523, 0.375, 0.7523, 0.375, 0.7523, 0.375, 0.7523, 0.375, 0.7523, 0.375, 0.7523, 0.375, 0.75, 0.375, 0.75, 0.375, 0.774, 0.375, 0.7772, 0.375, 0.7772, 0.375, 0.774, 0.3478, 0.5, 0.3478, 0.5, 0.3478, 0.75, 0.3478, 0.75, 0.375, 0.4975, 0.375, 0.5, 0.375, 0.5, 0.375, 0.4975, 0.375, 0.7523, 0.375, 0.7523, 0.375, 0.75, 0.375, 0.75, 0.3478, 0.5, 0.3478, 0.75, 0.3478, 0.75, 0.3478, 0.5, 0.375, 0.75, 0.375, 0.75, 0.375, 0.5, 0.375, 0.5, 0.375, 0.7772, 0.375, 0.7772, 0.375, 0.7772, 0.375, 0.7772, 0.375, 0.774, 0.375, 0.7772, 0.375, 0.7772, 0.375, 0.774, 0.375, 0.5, 0.375, 0.75, 0.375, 0.75, 0.375, 0.5, 0.3478, 0.5, 0.3478, 0.5, 0.3478, 0.75, 0.3478, 0.75, 0.375, 0.7523, 0.375, 0.7523, 0.375, 0.75, 0.375, 0.75, 0.375, 0.774, 0.375, 0.7772, 0.375, 0.7772, 0.375, 0.774, 0.375, 0.5, 0.375, 0.75, 0.375, 0.75, 0.375, 0.5, 0.375, 0.7523, 0.375, 0.7523, 0.375, 0.7523, 0.375, 0.7523, 0.375, 0.5, 0.375, 0.75, 0.375, 0.75, 0.375, 0.5, 0.3478, 0.75, 0.3478, 0.5, 0.3478, 0.5, 0.3478, 0.75, 0.375, 0.7523, 0.375, 0.7523, 0.375, 0.75, 0.375, 0.75, 0.375, 0.7523, 0.375, 0.7523, 0.375, 0.7523, 0.375, 0.7523, 0.3478, 0.5, 0.3478, 0.5, 0.3478, 0.75, 0.3478, 0.75, 0.375, 0.5, 0.375, 0.75, 0.375, 0.75, 0.375, 0.5, 0.375, 0.7523, 0.375, 0.7523, 0.375, 0.75, 0.375, 0.75, 0.375, 0.7523, 0.375, 0.7523, 0.375, 0.7523, 0.375, 0.7523, 0.3478, 0.75, 0.3478, 0.5, 0.375, 0.5, 0.375, 0.75, 0.3727, 0.75, 0.375, 0.4752, 0.375, 0.4752, 0.375, 0.4728, 0.375, 0.4728, 0.3478, 0.5, 0.3478, 0.5, 0.3478, 0.75, 0.3478, 0.75, 0.375, 0.774, 0.375, 0.7772, 0.375, 0.7772, 0.375, 0.774, 0.375, 0.5, 0.375, 0.75, 0.375, 0.75, 0.375, 0.5, 0.375, 0.4975, 0.375, 0.5, 0.375, 0.5, 0.375, 0.4975, 0.375, 0.4728, 0.375, 0.4728, 0.375, 0.4728, 0.375, 0.4728, 0.3478, 0.75, 0.3478, 0.5, 0.3478, 0.5, 0.3478, 0.75, 0.375, 0.4728, 0.375, 0.4728, 0.375, 0.4728, 0.375, 0.4728, 0.375, 0.7772, 0.375, 0.7772, 0.375, 0.7772, 0.375, 0.7772, 0.375, 0.7772, 0.375, 0.7772, 0.375, 0.7772, 0.375, 0.7772, 0.3478, 0.5, 0.3478, 0.5, 0.3478, 0.75, 0.3478, 0.75, 0.375, 0.7772, 0.375, 0.7523, 0.375, 0.7523, 0.375, 0.7772, 0.375, 0.7523, 0.375, 0.7523, 0.375, 0.7523, 0.375, 0.7523, 0.375, 0.7523, 0.375, 0.7523, 0.375, 0.7523, 0.375, 0.7523, 0.375, 0.7523, 0.375, 0.7523, 0.375, 0.7523, 0.375, 0.7523, 0.375, 0.7523, 0.375, 0.7523, 0.375, 0.7523, 0.375, 0.7523, 0.375, 0.7523, 0.375, 0.7523, 0.375, 0.7523, 0.375, 0.7523, 0.375, 0.7523, 0.375, 0.7523, 0.375, 0.7523, 0.375, 0.7523, 0.375, 0.7734, 0.375, 0.7734, 0.375, 0.7529, 0.375, 0.7529, 0.375, 0.7734, 0.375, 0.7734, 0.375, 0.7529, 0.375, 0.7529, 0.375, 0.7734, 0.375, 0.7734, 0.375, 0.7529, 0.375, 0.7529, 0.375, 0.7734, 0.375, 0.7734, 0.375, 0.7529, 0.375, 0.7529, 0.375, 0.7729, 0.375, 0.7729, 0.375, 0.7534, 0.375, 0.7534, 0.375, 0.7734, 0.375, 0.7734, 0.375, 0.7529, 0.375, 0.7529, 0.375, 0.7772, 0.375, 0.7523, 0.375, 0.7523, 0.375, 0.7772, 0.375, 0.7734, 0.375, 0.7734, 0.375, 0.7529, 0.375, 0.7529, 0.375, 0.7734, 0.375, 0.7734, 0.375, 0.7529, 0.375, 0.7529, 0.375, 0.7734, 0.375, 0.7734, 0.375, 0.7529, 0.375, 0.7529, 0.375, 0.774, 0.375, 0.774, 0.375, 0.7523, 0.375, 0.7523, 0.375, 0.7734, 0.375, 0.7734, 0.375, 0.7529, 0.375, 0.7529, 0.375, 0.4758, 0.375, 0.4969, 0.375, 0.4969, 0.375, 0.4758, 0.375, 0.5, 0.375, 0.5, 0.375, 0.4975, 0.375, 0.4975, 0.375, 0.4975, 0.375, 0.5, 0.375, 0.5, 0.375, 0.4728, 0.375, 0.4728, 0.375, 0.4752, 0.375, 0.4759, 0.375, 0.4969, 0.375, 0.4969, 0.375, 0.4758, 0.375, 0.4758, 0.375, 0.4969, 0.375, 0.4969, 0.375, 0.4758, 0.375, 0.4758, 0.375, 0.4969, 0.375, 0.4969, 0.375, 0.4758, 0.375, 0.4758, 0.375, 0.4969, 0.375, 0.4969, 0.375, 0.4758, 0.375, 0.4759, 0.375, 0.4969, 0.375, 0.4969, 0.375, 0.4758, 0.375, 0.4759, 0.375, 0.4969, 0.375, 0.4969, 0.375, 0.4759, 0.375, 0.4759, 0.375, 0.4968, 0.375, 0.4969, 0.375, 0.4759, 0.375, 0.5, 0.375, 0.5, 0.375, 0.4975, 0.375, 0.4975, 0.375, 0.4728, 0.375, 0.4752, 0.375, 0.4752, 0.375, 0.4728, 0.375, 0.4728, 0.375, 0.4752, 0.375, 0.4752, 0.375, 0.4728, 0.375, 0.4728, 0.375, 0.4752, 0.375, 0.4752, 0.375, 0.4728, 0.375, 0.5, 0.375, 0.5, 0.375, 0.4975, 0.375, 0.4975, 0.375, 0.4728, 0.375, 0.4752, 0.375, 0.4752, 0.375, 0.4728, 0.375, 0.4728, 0.375, 0.4752, 0.375, 0.4752, 0.375, 0.4728, 0.375, 0.4728, 0.375, 0.4752, 0.375, 0.4752, 0.375, 0.4728, 0.375, 0.4728, 0.375, 0.4752, 0.375, 0.4752, 0.375, 0.4728, 0.375, 0.4728, 0.375, 0.5, 0.375, 0.5, 0.375, 0.4728, 0.375, 0.4728, 0.375, 0.5, 0.375, 0.5, 0.375, 0.4728, 0.375, 0.774, 0.375, 0.7772, 0.375, 0.7772, 0.375, 0.7523, 0.375, 0.7523, 0.375, 0.7523, 0.375, 0.4728, 0.375, 0.4752, 0.375, 0.4752, 0.375, 0.4728, 0.375, 0.4966, 0.375, 0.4966, 0.375, 0.4762, 0.375, 0.4762, 0.375, 0.4975, 0.375, 0.4975, 0.375, 0.4752, 0.375, 0.4752, 0.375, 0.4728, 0.375, 0.4752, 0.375, 0.4752, 0.375, 0.4728, 0.375, 0.4758, 0.375, 0.4969, 0.375, 0.4969, 0.375, 0.4758, 0.375, 0.7734, 0.375, 0.7734, 0.375, 0.7528, 0.375, 0.7529, 0.375, 0.7523, 0.375, 0.7523, 0.375, 0.7523, 0.375, 0.7523, 0.375, 0.774, 0.375, 0.7772, 0.375, 0.7772, 0.375, 0.774, 0.375, 0.4975, 0.375, 0.5, 0.375, 0.5, 0.375, 0.4975, 0.3478, 0.5, 0.3478, 0.5, 0.3478, 0.75, 0.3478, 0.75, 0.375, 0.5, 0.375, 0.75, 0.375, 0.75, 0.375, 0.5, 0.375, 0.7523, 0.375, 0.7523, 0.375, 0.75, 0.375, 0.75, 0.3835, 0.5, 0.3827, 0.5, 0.625, 0.5, 0.625, 0.5, 0.3869, 0.5, 0.3835, 0.5, 0.625, 0.5, 0.625, 0.5, 0.3827, 0.75, 0.3828, 0.75, 0.3828, 0.75, 0.3829, 0.75, 0.375, 0.75, 0.375, 0.75, 0.3869, 0.75, 0.3835, 0.75, 0.375, 0.75, 0.375, 0.75, 0.3835, 0.75, 0.3827, 0.75, 0.375, 0.75, 0.375, 0.75, 0.3869, 0.5, 0.3869, 0.75, 0.375, 0.75, 0.375, 0.5, 0.375, 0.8563, 0.375, 0.8846, 0.375, 0.9916, 0.375, 0.9916, 0.375, 0.884, 0.375, 0.884, 0.375, 0.8563, 0.375, 0.8563, 0.241, 0.7436, 0.375, 0.884, 0.375, 0.884, 0.375, 0.8929, 0.375, 0.8929, 0.375, 0.8929, 0.375, 0.884, 0.2687, 0.5188, 0.2687, 0.5463, 0.2687, 0.7032, 0.2687, 0.7282, 0.241, 0.7282, 0.241, 0.5188, 0.375, 0.3571, 0.375, 0.2531, 0.375, 0.2509, 0.375, 0.26, 0.375, 0.99, 0.375, 0.9932, 0.375, 0.9969, 0.375, 0.8929, 0.375, 0.884, 0.375, 0.9916, 0.375, 0.9975, 0.375, 0.009017, 0.375, 0.241, 0.375, 0.2474, 0.375, 0.2584, 0.375, 0.366, 0.375, 0.8929, 0.375, 0.8929, 0.375, 0.9969, 0.375, 0.9969, 0.375, 0.9304, 0.375, 0.9127, 0.375, 0.8929, 0.375, 0.8929, 0.375, 0.8929, 0.375, 0.8929, 0.375, 0.8929, 0.375, 0.8929, 0.375, 0.8929, 0.625, 0.25, 0.625, 0.25, 0.6128, 0.2497, 0.6115, 0.2464, 0.6115, 0.003573, 0.6154, 0.001046, 0.625, 0.0, 0.625, 0.0, 0.2321, 0.75, 0.2321, 0.5, 0.241, 0.5, 0.241, 0.75, 0.2321, 0.5, 0.2321, 0.75, 0.2321, 0.75, 0.2321, 0.5, 0.375, 0.2531, 0.375, 0.3571, 0.375, 0.3571, 0.375, 0.3373, 0.375, 0.3196, 0.375, 0.2531, 0.375, 0.3571, 0.375, 0.3571, 0.375, 0.3571, 0.375, 0.3571, 0.375, 0.3571, 0.375, 0.3571, 0.375, 0.3571, 0.375, 0.003348, 0.375, 0.2467, 0.375, 0.2467, 0.375, 0.003348, 0.241, 0.7282, 0.2687, 0.7282, 0.2687, 0.75, 0.241, 0.75, 0.375, 0.884, 0.375, 0.8563, 0.375, 0.8563, 0.375, 0.884, 0.375, 0.009017, 0.375, 0.241, 0.375, 0.241, 0.375, 0.009017, 0.375, 0.366, 0.375, 0.366, 0.375, 0.3571, 0.375, 0.3571, 0.375, 0.3571, 0.375, 0.366, 0.375, 0.366, 0.241, 0.7282, 0.241, 0.7436, 0.241, 0.75, 0.241, 0.5, 0.375, 0.366, 0.241, 0.5188, 0.2687, 0.5188, 0.241, 0.5188, 0.241, 0.5, 0.2687, 0.5, 0.375, 0.3937, 0.375, 0.366, 0.375, 0.366, 0.375, 0.3937, 0.2687, 0.5, 0.2687, 0.75, 0.2687, 0.75, 0.2687, 0.7032, 0.2687, 0.5463, 0.2687, 0.5, 0.375, 0.2578, 0.375, 0.2583, 0.375, 0.25, 0.375, 0.25, 0.375, 0.25, 0.375, 0.25, 0.375, 0.241, 0.375, 0.241, 0.375, 0.9916, 0.375, 0.9917, 0.375, 1.0, 0.375, 1.0, 0.375, 0.0, 0.375, 0.0, 0.375, 0.009017, 0.375, 0.009017, 0.375, 0.009017, 0.375, 0.009017, 0.375, 0.0, 0.375, 0.0, 0.375, 1.0, 0.375, 1.0, 0.375, 0.9916, 0.375, 0.9916, 0.375, 0.2584, 0.375, 0.2584, 0.375, 0.25, 0.375, 0.25, 0.375, 0.25, 0.375, 0.25, 0.375, 0.241, 0.375, 0.241, 0.375, 0.28, 0.375, 0.3566, 0.375, 0.3644, 0.375, 0.2583, 0.375, 0.2578, 0.375, 0.272, 0.375, 0.8929, 0.375, 0.8929, 0.375, 0.8929, 0.375, 0.8929, 0.375, 0.8929, 0.375, 0.8929, 0.375, 0.3643, 0.375, 0.3592, 0.375, 0.3571, 0.375, 0.3592, 0.375, 0.3571, 0.375, 0.3571, 0.375, 0.9969, 0.375, 0.997, 0.375, 1.0, 0.375, 1.0, 0.375, 0.0, 0.375, 0.0, 0.375, 0.003573, 0.375, 0.003573, 0.375, 0.253, 0.375, 0.2531, 0.375, 0.2499, 0.375, 0.25, 0.375, 0.25, 0.375, 0.2499, 0.375, 0.2464, 0.375, 0.2464, 0.375, 0.997, 0.621, 0.9961, 0.6115, 1.0, 0.375, 1.0, 0.375, 0.0, 0.6115, 0.0, 0.6115, 0.003573, 0.375, 0.003573, 0.621, 0.2539, 0.375, 0.253, 0.375, 0.25, 0.6128, 0.2497, 0.6128, 0.2497, 0.375, 0.25, 0.375, 0.2464, 0.6115, 0.2464, 0.375, 0.003348, 0.375, 0.003348, 0.375, 0.0, 0.375, 0.0, 0.375, 1.0, 0.375, 1.0, 0.375, 0.9969, 0.375, 0.9969, 0.375, 0.2531, 0.375, 0.2531, 0.375, 0.2504, 0.375, 0.2509, 0.375, 0.2509, 0.375, 0.2504, 0.375, 0.2467, 0.375, 0.2467, 0.375, 0.978, 0.375, 0.997, 0.375, 0.9969, 0.375, 0.978, 0.375, 0.75, 0.375, 0.5, 0.375, 0.5, 0.375, 0.75, 0.375, 0.4728, 0.375, 0.4728, 0.375, 0.4728, 0.375, 0.4728, 0.3478, 0.5, 0.3478, 0.75, 0.3478, 0.75, 0.3478, 0.5, 0.3478, 0.75, 0.3478, 0.5, 0.3478, 0.5, 0.3478, 0.75, 0.2687, 0.5, 0.2687, 0.5463, 0.2687, 0.5463, 0.2687, 0.5188, 0.2687, 0.5055, 0.2687, 0.5, 0.2687, 0.7032, 0.2687, 0.7032, 0.2687, 0.75, 0.2687, 0.75, 0.2687, 0.7436, 0.2687, 0.7282, 0.3478, 0.75, 0.3478, 0.5, 0.3478, 0.5, 0.3478, 0.75, 0.3478, 0.5, 0.3478, 0.75, 0.3478, 0.75, 0.3478, 0.5, 0.375, 0.4728, 0.375, 0.4728, 0.375, 0.4728, 0.375, 0.4728, 0.375, 0.7772, 0.375, 0.7772, 0.375, 0.7772, 0.375, 0.7772, 0.375, 0.3654, 0.375, 0.3644, 0.375, 0.3566, 0.375, 0.5, 0.375, 0.5, 0.375, 0.5, 0.375, 0.5, 0.375, 0.5, 0.375, 0.5, 0.375, 0.4975, 0.375, 0.4752, 0.375, 0.4728, 0.375, 0.4685, 0.375, 0.4562, 0.375, 0.3937, 0.375, 0.8934, 0.375, 0.8856, 0.375, 0.8846, 0.375, 0.8563, 0.375, 0.7938, 0.375, 0.7815, 0.375, 0.7772, 0.375, 0.774, 0.375, 0.7523, 0.375, 0.7523, 0.375, 0.75, 0.375, 0.75, 0.375, 0.75, 0.375, 0.75, 0.375, 0.75, 0.375, 0.75, 0.375, 0.009017, 0.375, 0.0, 0.375, 0.0, 0.375, 0.009017, 0.375, 0.25, 0.375, 0.2583, 0.375, 0.2584, 0.375, 0.25, 0.375, 0.009017, 0.375, 0.241, 0.375, 0.241, 0.375, 0.009017, 0.375, 0.241, 0.375, 0.25, 0.375, 0.25, 0.375, 0.241, 0.375, 0.2583, 0.375, 0.3632, 0.375, 0.3638, 0.375, 0.2584, 0.375, 0.8868, 0.375, 0.9917, 0.375, 0.9916, 0.375, 0.8862, 0.375, 1.0, 0.375, 0.9917, 0.375, 0.9922, 0.375, 1.0, 0.375, 0.25, 0.375, 0.2584, 0.375, 0.2584, 0.375, 0.25, 0.375, 0.241, 0.375, 0.25, 0.375, 0.25, 0.375, 0.241, 0.375, 0.9916, 0.375, 1.0, 0.375, 1.0, 0.375, 0.9916, 0.375, 0.0, 0.375, 0.009017, 0.375, 0.009017, 0.375, 0.0, 0.375, 0.2584, 0.375, 0.3638, 0.375, 0.3654, 0.375, 0.2584, 0.375, 0.009017, 0.375, 0.241, 0.375, 0.241, 0.375, 0.009017, 0.375, 0.8862, 0.375, 0.9916, 0.375, 0.9916, 0.375, 0.8846, 0.375, 0.8868, 0.375, 0.8862, 0.375, 0.8846, 0.375, 0.8856, 0.375, 0.3638, 0.375, 0.3632, 0.375, 0.3644, 0.375, 0.3654, 0.375, 0.009017, 0.375, 0.0, 0.375, 0.0, 0.375, 0.009017, 0.375, 0.2583, 0.375, 0.25, 0.375, 0.25, 0.375, 0.2583, 0.375, 0.241, 0.375, 0.009017, 0.375, 0.009017, 0.375, 0.241, 0.375, 0.25, 0.375, 0.241, 0.375, 0.241, 0.375, 0.25, 0.375, 0.3632, 0.375, 0.2583, 0.375, 0.2583, 0.375, 0.3644, 0.375, 0.9917, 0.375, 0.8868, 0.375, 0.8856, 0.375, 0.9917, 0.375, 1.0, 0.375, 0.9917, 0.375, 0.9917, 0.375, 1.0, 0.375, 0.003348, 0.375, 0.2467, 0.375, 0.2467, 0.375, 0.003348, 0.375, 0.9969, 0.375, 1.0, 0.375, 1.0, 0.375, 0.9969, 0.375, 0.2531, 0.375, 0.3191, 0.375, 0.3363, 0.375, 0.3324, 0.375, 0.3193, 0.375, 0.2531, 0.375, 0.2504, 0.375, 0.2531, 0.375, 0.2531, 0.375, 0.2503, 0.375, 0.2467, 0.375, 0.2504, 0.375, 0.2503, 0.375, 0.2467, 0.375, 0.0, 0.375, 0.003348, 0.375, 0.003348, 0.375, 0.0, 0.375, 0.9137, 0.375, 0.9309, 0.375, 0.9969, 0.375, 0.9969, 0.375, 0.9307, 0.375, 0.9176, 0.375, 0.2531, 0.375, 0.3188, 0.375, 0.3319, 0.375, 0.2531, 0.375, 0.9181, 0.375, 0.9312, 0.375, 0.9969, 0.375, 0.9969, 0.375, 0.2503, 0.375, 0.2531, 0.375, 0.2531, 0.375, 0.25, 0.375, 0.003348, 0.375, 0.2467, 0.375, 0.2467, 0.375, 0.003348, 0.375, 0.2467, 0.375, 0.2503, 0.375, 0.25, 0.375, 0.2467, 0.375, 0.9969, 0.375, 1.0, 0.375, 1.0, 0.375, 0.9969, 0.375, 0.0, 0.375, 0.003348, 0.375, 0.003348, 0.375, 0.0, 0.375, 0.9137, 0.375, 0.9176, 0.375, 0.9181, 0.375, 0.9127, 0.375, 0.3324, 0.375, 0.3363, 0.375, 0.3373, 0.375, 0.3319, 0.375, 0.2467, 0.375, 0.003348, 0.375, 0.003348, 0.375, 0.2467, 0.375, 1.0, 0.375, 0.9969, 0.375, 0.9969, 0.375, 1.0, 0.375, 0.3363, 0.375, 0.3191, 0.375, 0.3196, 0.375, 0.3373, 0.375, 0.3191, 0.375, 0.2531, 0.375, 0.2531, 0.375, 0.3196, 0.375, 0.2531, 0.375, 0.2504, 0.375, 0.2504, 0.375, 0.2531, 0.375, 0.2504, 0.375, 0.2467, 0.375, 0.2467, 0.375, 0.2504, 0.375, 0.003348, 0.375, 0.0, 0.375, 0.0, 0.375, 0.003348, 0.375, 0.9309, 0.375, 0.9137, 0.375, 0.9127, 0.375, 0.9304, 0.375, 0.9969, 0.375, 0.9309, 0.375, 0.9304, 0.375, 0.9969, 0.375, 0.3193, 0.375, 0.3324, 0.375, 0.3319, 0.375, 0.3188, 0.375, 0.2531, 0.375, 0.3193, 0.375, 0.3188, 0.375, 0.2531, 0.375, 0.9176, 0.375, 0.9307, 0.375, 0.9312, 0.375, 0.9181, 0.375, 0.9307, 0.375, 0.9969, 0.375, 0.9969, 0.375, 0.9312, 0.375, 0.2503, 0.375, 0.2531, 0.375, 0.2531, 0.375, 0.2503, 0.375, 0.003348, 0.375, 0.2467, 0.375, 0.2467, 0.375, 0.003348, 0.375, 0.2467, 0.375, 0.2503, 0.375, 0.2503, 0.375, 0.2467, 0.375, 0.9969, 0.375, 1.0, 0.375, 1.0, 0.375, 0.9969, 0.375, 0.0, 0.375, 0.003348, 0.375, 0.003348, 0.375, 0.0, 0.375, 0.4752, 0.375, 0.4728, 0.375, 0.4728, 0.375, 0.4752, 0.375, 0.7734, 0.375, 0.7734, 0.375, 0.774, 0.375, 0.774, 0.375, 0.7734, 0.375, 0.7734, 0.375, 0.774, 0.375, 0.774, 0.375, 0.7534, 0.375, 0.7534, 0.375, 0.7529, 0.375, 0.7523, 0.375, 0.7523, 0.375, 0.7529, 0.375, 0.7734, 0.375, 0.7734, 0.375, 0.774, 0.375, 0.774, 0.375, 0.7734, 0.375, 0.7734, 0.375, 0.774, 0.375, 0.774, 0.375, 0.7734, 0.375, 0.7734, 0.375, 0.774, 0.375, 0.774, 0.375, 0.4963, 0.375, 0.4963, 0.375, 0.4969, 0.375, 0.4975, 0.375, 0.4975, 0.375, 0.4969, 0.375, 0.7734, 0.375, 0.7734, 0.375, 0.774, 0.375, 0.774, 0.375, 0.7734, 0.375, 0.7734, 0.375, 0.774, 0.375, 0.774, 0.375, 0.7734, 0.375, 0.7734, 0.375, 0.774, 0.375, 0.774, 0.375, 0.7734, 0.375, 0.7529, 0.375, 0.7523, 0.375, 0.774, 0.375, 0.7529, 0.375, 0.7529, 0.375, 0.7523, 0.375, 0.7523, 0.375, 0.7529, 0.375, 0.7529, 0.375, 0.7523, 0.375, 0.7523, 0.375, 0.7529, 0.375, 0.7529, 0.375, 0.7523, 0.375, 0.7523, 0.375, 0.7529, 0.375, 0.7529, 0.375, 0.7523, 0.375, 0.7523, 0.375, 0.7529, 0.375, 0.7529, 0.375, 0.7523, 0.375, 0.7523, 0.375, 0.7529, 0.375, 0.7528, 0.375, 0.7523, 0.375, 0.7523, 0.375, 0.7529, 0.375, 0.7529, 0.375, 0.7523, 0.375, 0.7523, 0.375, 0.7529, 0.375, 0.7529, 0.375, 0.7523, 0.375, 0.7523, 0.375, 0.7529, 0.375, 0.7529, 0.375, 0.7523, 0.375, 0.7523, 0.375, 0.7529, 0.375, 0.7529, 0.375, 0.7523, 0.375, 0.7523, 0.375, 0.4969, 0.375, 0.4969, 0.375, 0.4975, 0.375, 0.4975, 0.375, 0.4762, 0.375, 0.4762, 0.375, 0.4759, 0.375, 0.4752, 0.375, 0.4752, 0.375, 0.4758, 0.375, 0.4969, 0.375, 0.4969, 0.375, 0.4975, 0.375, 0.4975, 0.375, 0.4969, 0.375, 0.4969, 0.375, 0.4975, 0.375, 0.4975, 0.375, 0.4969, 0.375, 0.4969, 0.375, 0.4975, 0.375, 0.4975, 0.375, 0.4969, 0.375, 0.4969, 0.375, 0.4975, 0.375, 0.4975, 0.375, 0.4969, 0.375, 0.4969, 0.375, 0.4975, 0.375, 0.4975, 0.375, 0.4969, 0.375, 0.4969, 0.375, 0.4975, 0.375, 0.4975, 0.375, 0.4969, 0.375, 0.4968, 0.375, 0.4975, 0.375, 0.4975, 0.375, 0.4968, 0.375, 0.4759, 0.375, 0.4752, 0.375, 0.4975, 0.375, 0.4759, 0.375, 0.4759, 0.375, 0.4752, 0.375, 0.4752, 0.375, 0.4759, 0.375, 0.4759, 0.375, 0.4752, 0.375, 0.4752, 0.375, 0.4759, 0.375, 0.4758, 0.375, 0.4752, 0.375, 0.4752, 0.375, 0.4758, 0.375, 0.4758, 0.375, 0.4752, 0.375, 0.4752, 0.375, 0.4758, 0.375, 0.4758, 0.375, 0.4752, 0.375, 0.4752, 0.375, 0.4758, 0.375, 0.4758, 0.375, 0.4752, 0.375, 0.4752, 0.375, 0.4759, 0.375, 0.4758, 0.375, 0.4752, 0.375, 0.4752, 0.375, 0.4758, 0.375, 0.4758, 0.375, 0.4752, 0.375, 0.4752, 0.375, 0.7734, 0.375, 0.7734, 0.375, 0.774, 0.375, 0.774, 0.375, 0.4969, 0.375, 0.4969, 0.375, 0.4975, 0.375, 0.4975, 0.375, 0.4758, 0.375, 0.4758, 0.375, 0.4752, 0.375, 0.4752, 0.375, 0.4758, 0.375, 0.4969, 0.375, 0.4975, 0.375, 0.4752, 0.375, 0.7528, 0.375, 0.7734, 0.375, 0.774, 0.375, 0.7523, 0.375, 0.4765, 0.375, 0.4764, 0.375, 0.4758, 0.375, 0.4752, 0.375, 0.4752, 0.375, 0.4758, 0.375, 0.4758, 0.375, 0.4758, 0.375, 0.4752, 0.375, 0.4752, 0.375, 0.7729, 0.375, 0.7534, 0.375, 0.7529, 0.375, 0.7734, 0.375, 0.7534, 0.375, 0.7729, 0.375, 0.7734, 0.375, 0.7529, 0.375, 0.7729, 0.375, 0.7729, 0.375, 0.7734, 0.375, 0.774, 0.375, 0.774, 0.375, 0.7734, 0.375, 0.4762, 0.375, 0.4966, 0.375, 0.4969, 0.375, 0.4759, 0.375, 0.4966, 0.375, 0.4762, 0.375, 0.4758, 0.375, 0.4969, 0.375, 0.7728, 0.375, 0.7728, 0.375, 0.7734, 0.375, 0.774, 0.375, 0.774, 0.375, 0.7734, 0.375, 0.4969, 0.375, 0.4969, 0.375, 0.4975, 0.375, 0.4975, 0.375, 0.4966, 0.375, 0.4966, 0.375, 0.4969, 0.375, 0.4975, 0.375, 0.4975, 0.375, 0.4969, 0.375, 0.7734, 0.375, 0.7734, 0.375, 0.774, 0.375, 0.774, 0.375, 0.4752, 0.375, 0.4728, 0.375, 0.4728, 0.375, 0.4752, 0.375, 0.75, 0.375, 0.5, 0.375, 0.5, 0.375, 0.75, 0.375, 0.5, 0.375, 0.5, 0.375, 0.4975, 0.375, 0.4975, 0.375, 0.7728, 0.375, 0.7728, 0.375, 0.7534, 0.375, 0.7534, 0.375, 0.7523, 0.375, 0.7523, 0.375, 0.7523, 0.375, 0.7523, 0.375, 0.4969, 0.375, 0.4758, 0.375, 0.4758, 0.375, 0.4969, 0.375, 0.7523, 0.375, 0.7523, 0.375, 0.75, 0.375, 0.75, 0.3478, 0.5, 0.3478, 0.5, 0.3478, 0.75, 0.3478, 0.75, 0.375, 0.774, 0.375, 0.7772, 0.375, 0.7772, 0.375, 0.774, 0.375, 0.7728, 0.375, 0.7534, 0.375, 0.7529, 0.375, 0.7734, 0.375, 0.4963, 0.375, 0.4765, 0.375, 0.4758, 0.375, 0.4969, 0.375, 0.7534, 0.375, 0.7728, 0.375, 0.7734, 0.375, 0.7529, 0.375, 0.4764, 0.375, 0.4963, 0.375, 0.4969, 0.375, 0.4758, 0.375, 0.7534, 0.375, 0.7534, 0.375, 0.7529, 0.375, 0.7523, 0.375, 0.7523, 0.375, 0.7529, 0.5167, 0.3974, 0.5174, 0.3942, 0.5192, 0.3858, 0.5199, 0.3829, 0.5199, 0.3047, 0.4351, 0.2894, 0.375, 0.28, 0.625, 0.28, 0.625, 0.5, 0.5119, 0.4427, 0.5184, 0.9441, 0.4365, 0.9589, 0.4335, 0.887, 0.5184, 0.8689, 0.4365, 0.2911, 0.5184, 0.3059, 0.5184, 0.3811, 0.4335, 0.363, 0.5199, 0.8671, 0.5192, 0.8642, 0.5174, 0.8558, 0.5167, 0.8526, 0.5119, 0.8073, 0.625, 0.75, 0.625, 0.97, 0.375, 0.97, 0.4351, 0.9606, 0.5199, 0.9453, 0.4351, 0.2894, 0.4311, 0.3641, 0.375, 0.3596, 0.375, 0.28, 0.4317, 0.4184, 0.4318, 0.3802, 0.515, 0.3985, 0.5106, 0.4408, 0.4311, 0.8859, 0.4309, 0.8826, 0.5192, 0.8642, 0.5199, 0.8671, 0.515, 0.8515, 0.4318, 0.8698, 0.4317, 0.8316, 0.5106, 0.8092, 0.4319, 0.364, 0.5199, 0.3829, 0.5192, 0.3858, 0.4315, 0.3673, 0.375, 0.8904, 0.4311, 0.8859, 0.4351, 0.9606, 0.375, 0.97, 0.375, 0.3596, 0.4311, 0.3641, 0.4309, 0.3674, 0.4304, 0.3756, 0.4303, 0.3785, 0.4303, 0.4194, 0.5119, 0.4427, 0.625, 0.5, 0.375, 0.5, 0.4365, 0.9589, 0.5184, 0.9441, 0.5199, 0.9453, 0.4351, 0.9606, 0.5184, 0.9441, 0.5184, 0.8689, 0.5199, 0.8671, 0.5199, 0.9453, 0.5184, 0.8689, 0.4335, 0.887, 0.4319, 0.886, 0.5199, 0.8671, 0.4335, 0.887, 0.4365, 0.9589, 0.4351, 0.9606, 0.4319, 0.886, 0.5184, 0.3059, 0.4365, 0.2911, 0.4351, 0.2894, 0.5199, 0.3047, 0.5184, 0.3811, 0.5184, 0.3059, 0.5199, 0.3047, 0.5199, 0.3829, 0.4335, 0.363, 0.5184, 0.3811, 0.5199, 0.3829, 0.4319, 0.364, 0.4365, 0.2911, 0.4335, 0.363, 0.4319, 0.364, 0.4351, 0.2894, 0.515, 0.3985, 0.4318, 0.3802, 0.4303, 0.3785, 0.5167, 0.3974, 0.4318, 0.3802, 0.4317, 0.4184, 0.4303, 0.4194, 0.4303, 0.3785, 0.4317, 0.4184, 0.5106, 0.4408, 0.5119, 0.4427, 0.4303, 0.4194, 0.5106, 0.4408, 0.515, 0.3985, 0.5167, 0.3974, 0.5119, 0.4427, 0.4318, 0.8698, 0.515, 0.8515, 0.5167, 0.8526, 0.4303, 0.8715, 0.4317, 0.8316, 0.4318, 0.8698, 0.4303, 0.8715, 0.4303, 0.8306, 0.5106, 0.8092, 0.4317, 0.8316, 0.4303, 0.8306, 0.5119, 0.8073, 0.515, 0.8515, 0.5106, 0.8092, 0.5119, 0.8073, 0.5167, 0.8526, 0.5182, 0.8636, 0.4317, 0.8817, 0.4313, 0.875, 0.5167, 0.8567, 0.5174, 0.8558, 0.4304, 0.8744, 0.4303, 0.8715, 0.5167, 0.8526, 0.4322, 0.3682, 0.5182, 0.3864, 0.5167, 0.3933, 0.4315, 0.375, 0.4306, 0.3756, 0.5174, 0.3942, 0.5167, 0.3974, 0.4303, 0.3785, 0.5167, 0.3933, 0.5182, 0.3864, 0.5192, 0.3858, 0.5174, 0.3942, 0.4322, 0.3682, 0.4315, 0.375, 0.4306, 0.3756, 0.4315, 0.3673, 0.4313, 0.875, 0.4317, 0.8817, 0.4309, 0.8826, 0.4304, 0.8744, 0.5182, 0.8636, 0.5167, 0.8567, 0.5174, 0.8558, 0.5192, 0.8642, 0.4317, 0.8817, 0.5182, 0.8636, 0.5192, 0.8642, 0.4309, 0.8826, 0.5167, 0.8567, 0.4313, 0.875, 0.4304, 0.8744, 0.5174, 0.8558, 0.5182, 0.3864, 0.4322, 0.3682, 0.4315, 0.3673, 0.5192, 0.3858, 0.4315, 0.375, 0.5167, 0.3933, 0.5174, 0.3942, 0.4306, 0.3756, 0.3312, 0.5, 0.3312, 0.5559, 0.3312, 0.6939, 0.3312, 0.75, 0.2687, 0.75, 0.2687, 0.5, 0.3478, 0.75, 0.3478, 0.75, 0.3478, 0.5, 0.3478, 0.5, 0.3435, 0.5, 0.3435, 0.5559, 0.3312, 0.5559, 0.3312, 0.5, 0.3312, 0.6939, 0.3435, 0.6939, 0.3435, 0.75, 0.3312, 0.75, 0.3331, 0.6919, 0.3331, 0.5579, 0.3331, 0.5579, 0.3331, 0.6919, 0.3417, 0.6919, 0.3417, 0.5579, 0.3435, 0.5559, 0.3435, 0.6939, 0.3331, 0.6919, 0.3417, 0.6919, 0.3435, 0.6939, 0.3312, 0.6939, 0.3331, 0.5579, 0.3331, 0.6919, 0.3312, 0.6939, 0.3312, 0.5559, 0.3417, 0.5579, 0.3331, 0.5579, 0.3312, 0.5559, 0.3435, 0.5559, 0.3331, 0.5579, 0.3417, 0.5579, 0.3417, 0.5579, 0.3331, 0.5579, 0.3417, 0.5579, 0.3417, 0.6919, 0.3417, 0.6919, 0.3417, 0.5579, 0.3331, 0.5579, 0.3417, 0.5579, 0.3417, 0.5579, 0.3331, 0.5579, 0.3417, 0.6919, 0.3331, 0.6919, 0.3331, 0.6919, 0.3417, 0.6919, 0.3331, 0.5579, 0.3417, 0.5579, 0.3417, 0.6919, 0.3331, 0.6919, 0.3417, 0.6919, 0.3331, 0.6919, 0.3331, 0.6919, 0.3417, 0.6919, 0.3331, 0.6919, 0.3331, 0.5579, 0.3331, 0.5579, 0.3331, 0.6919, 0.3417, 0.5579, 0.3417, 0.6919, 0.3417, 0.6919, 0.3417, 0.5579, 0.375, 0.2464, 0.4677, 0.2036, 0.485, 0.202, 0.5017, 0.1976, 0.5171, 0.1903, 0.5305, 0.1806, 0.5416, 0.1687, 0.5498, 0.1551, 0.5548, 0.1404, 0.5565, 0.125, 0.5548, 0.1097, 0.5498, 0.09499, 0.5416, 0.08141, 0.5305, 0.06951, 0.5171, 0.05975, 0.5017, 0.05249, 0.485, 0.04803, 0.4677, 0.04652, 0.375, 0.003573, 0.6115, 0.003573, 0.6115, 0.2464, 0.5305, 0.06951, 0.5416, 0.08141, 0.5416, 0.08141, 0.5305, 0.06951, 0.5498, 0.1551, 0.5416, 0.1687, 0.5416, 0.1687, 0.5498, 0.1551, 0.3806, 0.1404, 0.3789, 0.125, 0.3789, 0.125, 0.3806, 0.1404, 0.5416, 0.08141, 0.5498, 0.09499, 0.5498, 0.09499, 0.5416, 0.08141, 0.3789, 0.125, 0.3806, 0.1097, 0.3806, 0.1097, 0.3789, 0.125, 0.5498, 0.09499, 0.5548, 0.1097, 0.5548, 0.1097, 0.5498, 0.09499, 0.3806, 0.1097, 0.3856, 0.09499, 0.3856, 0.09499, 0.3806, 0.1097, 0.5548, 0.1097, 0.5565, 0.125, 0.5565, 0.125, 0.5548, 0.1097, 0.3856, 0.09499, 0.3938, 0.08141, 0.3938, 0.08141, 0.3856, 0.09499, 0.5565, 0.125, 0.5548, 0.1404, 0.5548, 0.1404, 0.5565, 0.125, 0.3938, 0.08141, 0.4049, 0.06951, 0.4049, 0.06951, 0.3938, 0.08141, 0.5548, 0.1404, 0.5498, 0.1551, 0.5498, 0.1551, 0.5548, 0.1404, 0.4049, 0.06951, 0.4183, 0.05975, 0.4183, 0.05975, 0.4049, 0.06951, 0.5498, 0.1551, 0.5416, 0.1687, 0.5416, 0.1687, 0.5498, 0.1551, 0.4183, 0.05975, 0.4337, 0.05249, 0.4337, 0.05249, 0.4183, 0.05975, 0.4677, 0.2036, 0.4504, 0.202, 0.4504, 0.202, 0.4677, 0.2036, 0.5416, 0.1687, 0.5305, 0.1806, 0.5305, 0.1806, 0.5416, 0.1687, 0.4337, 0.05249, 0.4504, 0.04803, 0.4504, 0.04803, 0.4337, 0.05249, 0.4504, 0.202, 0.4337, 0.1976, 0.4337, 0.1976, 0.4504, 0.202, 0.5305, 0.1806, 0.5171, 0.1903, 0.5171, 0.1903, 0.5305, 0.1806, 0.4504, 0.04803, 0.4677, 0.04652, 0.4677, 0.04652, 0.4504, 0.04803, 0.4337, 0.1976, 0.4183, 0.1903, 0.4183, 0.1903, 0.4337, 0.1976, 0.5171, 0.1903, 0.5017, 0.1976, 0.5017, 0.1976, 0.5171, 0.1903, 0.4677, 0.04652, 0.485, 0.04803, 0.485, 0.04803, 0.4677, 0.04652, 0.4183, 0.1903, 0.4049, 0.1806, 0.4049, 0.1806, 0.4183, 0.1903, 0.5017, 0.1976, 0.485, 0.202, 0.485, 0.202, 0.5017, 0.1976, 0.485, 0.04803, 0.5017, 0.05249, 0.5017, 0.05249, 0.485, 0.04803, 0.4049, 0.1806, 0.3938, 0.1687, 0.3938, 0.1687, 0.4049, 0.1806, 0.485, 0.202, 0.4677, 0.2036, 0.4677, 0.2036, 0.485, 0.202, 0.5017, 0.05249, 0.5171, 0.05975, 0.5171, 0.05975, 0.5017, 0.05249, 0.3938, 0.1687, 0.3856, 0.1551, 0.3856, 0.1551, 0.3938, 0.1687, 0.5171, 0.05975, 0.5305, 0.06951, 0.5305, 0.06951, 0.5171, 0.05975, 0.3856, 0.1551, 0.3806, 0.1404, 0.3806, 0.1404, 0.3856, 0.1551, 0.5171, 0.1903, 0.5017, 0.1976, 0.5017, 0.1976, 0.5171, 0.1903, 0.4183, 0.05975, 0.4337, 0.05249, 0.4337, 0.05249, 0.4183, 0.05975, 0.4677, 0.2036, 0.4504, 0.202, 0.4504, 0.202, 0.4677, 0.2036, 0.5416, 0.1687, 0.5305, 0.1806, 0.5305, 0.1806, 0.5416, 0.1687, 0.4337, 0.05249, 0.4504, 0.04803, 0.4504, 0.04803, 0.4337, 0.05249, 0.4504, 0.202, 0.4337, 0.1976, 0.4337, 0.1976, 0.4504, 0.202, 0.5305, 0.1806, 0.5171, 0.1903, 0.5171, 0.1903, 0.5305, 0.1806, 0.4504, 0.04803, 0.4677, 0.04652, 0.4677, 0.04652, 0.4504, 0.04803, 0.4337, 0.1976, 0.4183, 0.1903, 0.4183, 0.1903, 0.4337, 0.1976, 0.5171, 0.1903, 0.5017, 0.1976, 0.5017, 0.1976, 0.5171, 0.1903, 0.4677, 0.04652, 0.485, 0.04803, 0.485, 0.04803, 0.4677, 0.04652, 0.4183, 0.1903, 0.4049, 0.1806, 0.4049, 0.1806, 0.4183, 0.1903, 0.5017, 0.1976, 0.485, 0.202, 0.485, 0.202, 0.5017, 0.1976, 0.485, 0.04803, 0.5017, 0.05249, 0.5017, 0.05249, 0.485, 0.04803, 0.4049, 0.1806, 0.3938, 0.1687, 0.3938, 0.1687, 0.4049, 0.1806, 0.485, 0.202, 0.4677, 0.2036, 0.4677, 0.2036, 0.485, 0.202, 0.5017, 0.05249, 0.5171, 0.05975, 0.5171, 0.05975, 0.5017, 0.05249, 0.3938, 0.1687, 0.3856, 0.1551, 0.3856, 0.1551, 0.3938, 0.1687, 0.5171, 0.05975, 0.5305, 0.06951, 0.5305, 0.06951, 0.5171, 0.05975, 0.3856, 0.1551, 0.3806, 0.1404, 0.3806, 0.1404, 0.3856, 0.1551, 0.5305, 0.06951, 0.5416, 0.08141, 0.5416, 0.08141, 0.5305, 0.06951, 0.3806, 0.1404, 0.3789, 0.125, 0.3789, 0.125, 0.3806, 0.1404, 0.5416, 0.08141, 0.5498, 0.09499, 0.5498, 0.09499, 0.5416, 0.08141, 0.3789, 0.125, 0.3806, 0.1097, 0.3806, 0.1097, 0.3789, 0.125, 0.5498, 0.09499, 0.5548, 0.1097, 0.5548, 0.1097, 0.5498, 0.09499, 0.3806, 0.1097, 0.3856, 0.09499, 0.3856, 0.09499, 0.3806, 0.1097, 0.5548, 0.1097, 0.5565, 0.125, 0.5565, 0.125, 0.5548, 0.1097, 0.3856, 0.09499, 0.3938, 0.08141, 0.3938, 0.08141, 0.3856, 0.09499, 0.5565, 0.125, 0.5548, 0.1404, 0.5548, 0.1404, 0.5565, 0.125, 0.3938, 0.08141, 0.4049, 0.06951, 0.4049, 0.06951, 0.3938, 0.08141, 0.5548, 0.1404, 0.5498, 0.1551, 0.5498, 0.1551, 0.5548, 0.1404, 0.4049, 0.06951, 0.4183, 0.05975, 0.4183, 0.05975, 0.4049, 0.06951, 0.4819, 0.06184, 0.4956, 0.06551, 0.5082, 0.07146, 0.5193, 0.07947, 0.5283, 0.08924, 0.5351, 0.1004, 0.5392, 0.1125, 0.5406, 0.125, 0.5392, 0.1376, 0.5351, 0.1497, 0.5283, 0.1608, 0.5193, 0.1706, 0.5082, 0.1786, 0.4956, 0.1846, 0.4819, 0.1882, 0.4677, 0.1895, 0.4535, 0.1882, 0.4398, 0.1846, 0.4272, 0.1786, 0.4161, 0.1706, 0.4071, 0.1608, 0.4003, 0.1497, 0.3962, 0.1376, 0.3948, 0.125, 0.3962, 0.1125, 0.4003, 0.1004, 0.4071, 0.08924, 0.4161, 0.07947, 0.4272, 0.07146, 0.4398, 0.06551, 0.4535, 0.06184, 0.4677, 0.0606, 0.4677, 0.04652, 0.485, 0.04803, 0.485, 0.04803, 0.4677, 0.04652, 0.4183, 0.1903, 0.4049, 0.1806, 0.4049, 0.1806, 0.4183, 0.1903, 0.5017, 0.1976, 0.485, 0.202, 0.485, 0.202, 0.5017, 0.1976, 0.485, 0.04803, 0.5017, 0.05249, 0.5017, 0.05249, 0.485, 0.04803, 0.4049, 0.1806, 0.3938, 0.1687, 0.3938, 0.1687, 0.4049, 0.1806, 0.485, 0.202, 0.4677, 0.2036, 0.4677, 0.2036, 0.485, 0.202, 0.5017, 0.05249, 0.5171, 0.05975, 0.5171, 0.05975, 0.5017, 0.05249, 0.3938, 0.1687, 0.3856, 0.1551, 0.3856, 0.1551, 0.3938, 0.1687, 0.5171, 0.05975, 0.5305, 0.06951, 0.5305, 0.06951, 0.5171, 0.05975, 0.3856, 0.1551, 0.3806, 0.1404, 0.3806, 0.1404, 0.3856, 0.1551, 0.5305, 0.06951, 0.5416, 0.08141, 0.5416, 0.08141, 0.5305, 0.06951, 0.3806, 0.1404, 0.3789, 0.125, 0.3789, 0.125, 0.3806, 0.1404, 0.5416, 0.08141, 0.5498, 0.09499, 0.5498, 0.09499, 0.5416, 0.08141, 0.3789, 0.125, 0.3806, 0.1097, 0.3806, 0.1097, 0.3789, 0.125, 0.5498, 0.09499, 0.5548, 0.1097, 0.5548, 0.1097, 0.5498, 0.09499, 0.3806, 0.1097, 0.3856, 0.09499, 0.3856, 0.09499, 0.3806, 0.1097, 0.5548, 0.1097, 0.5565, 0.125, 0.5565, 0.125, 0.5548, 0.1097, 0.3856, 0.09499, 0.3938, 0.08141, 0.3938, 0.08141, 0.3856, 0.09499, 0.5565, 0.125, 0.5548, 0.1404, 0.5548, 0.1404, 0.5565, 0.125, 0.3938, 0.08141, 0.4049, 0.06951, 0.4049, 0.06951, 0.3938, 0.08141, 0.5548, 0.1404, 0.5498, 0.1551, 0.5498, 0.1551, 0.5548, 0.1404, 0.4049, 0.06951, 0.4183, 0.05975, 0.4183, 0.05975, 0.4049, 0.06951, 0.5498, 0.1551, 0.5416, 0.1687, 0.5416, 0.1687, 0.5498, 0.1551, 0.4183, 0.05975, 0.4337, 0.05249, 0.4337, 0.05249, 0.4183, 0.05975, 0.4677, 0.2036, 0.4504, 0.202, 0.4504, 0.202, 0.4677, 0.2036, 0.5416, 0.1687, 0.5305, 0.1806, 0.5305, 0.1806, 0.5416, 0.1687, 0.4337, 0.05249, 0.4504, 0.04803, 0.4504, 0.04803, 0.4337, 0.05249, 0.4504, 0.202, 0.4337, 0.1976, 0.4337, 0.1976, 0.4504, 0.202, 0.5305, 0.1806, 0.5171, 0.1903, 0.5171, 0.1903, 0.5305, 0.1806, 0.4504, 0.04803, 0.4677, 0.04652, 0.4677, 0.04652, 0.4504, 0.04803, 0.4337, 0.1976, 0.4183, 0.1903, 0.4183, 0.1903, 0.4337, 0.1976, 0.6086, 0.5, 0.6086, 0.5, 0.6085, 0.5, 0.6085, 0.5, 0.6084, 0.5, 0.4172, 0.5, 0.4172, 0.5, 0.4172, 0.5, 0.3828, 0.5, 0.3829, 0.5, 0.625, 0.5, 0.625, 0.5, 0.3827, 0.5, 0.3827, 0.5, 0.4171, 0.5, 0.4171, 0.5, 0.6087, 0.5, 0.4172, 0.5, 0.4171, 0.5, 0.3827, 0.5, 0.3828, 0.5, 0.4172, 0.5, 0.625, 0.75, 0.625, 0.75, 0.625, 0.5, 0.625, 0.5, 0.6077, 0.5, 0.6077, 0.5, 0.4179, 0.5, 0.4179, 0.5, 0.6078, 0.5, 0.6078, 0.5, 0.4179, 0.5, 0.4179, 0.5, 0.6086, 0.75, 0.6086, 0.75, 0.4172, 0.75, 0.4171, 0.75, 0.6085, 0.5, 0.6085, 0.5, 0.4172, 0.5, 0.4172, 0.5, 0.6079, 0.75, 0.6079, 0.75, 0.4179, 0.75, 0.4179, 0.75, 0.6079, 0.5, 0.6079, 0.5, 0.4179, 0.5, 0.4179, 0.5, 0.6077, 0.75, 0.6077, 0.75, 0.4179, 0.75, 0.4179, 0.75, 0.6086, 0.5, 0.6086, 0.5, 0.4171, 0.5, 0.4172, 0.5, 0.6078, 0.75, 0.6078, 0.75, 0.4179, 0.75, 0.4179, 0.75, 0.6085, 0.75, 0.6085, 0.75, 0.4172, 0.75, 0.4172, 0.75, 0.6078, 0.5, 0.4179, 0.5, 0.4172, 0.5, 0.6085, 0.5, 0.4179, 0.75, 0.6077, 0.75, 0.6084, 0.75, 0.4172, 0.75, 0.4179, 0.75, 0.6078, 0.75, 0.6085, 0.75, 0.4172, 0.75, 0.6079, 0.5, 0.4179, 0.5, 0.4171, 0.5, 0.6086, 0.5, 0.4179, 0.75, 0.6079, 0.75, 0.6086, 0.75, 0.4171, 0.75, 0.6077, 0.5, 0.4179, 0.5, 0.4172, 0.5, 0.6084, 0.5, 0.6077, 0.5, 0.6077, 0.5, 0.6084, 0.5, 0.6085, 0.5, 0.6078, 0.5, 0.6078, 0.5, 0.6085, 0.5, 0.6086, 0.5, 0.6079, 0.75, 0.6079, 0.75, 0.6087, 0.75, 0.6086, 0.75, 0.6079, 0.5, 0.6079, 0.5, 0.6086, 0.5, 0.6087, 0.5, 0.6077, 0.75, 0.6077, 0.75, 0.6085, 0.75, 0.6084, 0.75, 0.6078, 0.75, 0.6078, 0.75, 0.6086, 0.75, 0.6085, 0.75, 0.6077, 0.75, 0.4179, 0.75, 0.4172, 0.75, 0.6085, 0.75, 0.6078, 0.75, 0.4179, 0.75, 0.4172, 0.75, 0.6086, 0.75, 0.4179, 0.5, 0.6079, 0.5, 0.6087, 0.5, 0.4171, 0.5, 0.6079, 0.75, 0.4179, 0.75, 0.4171, 0.75, 0.6087, 0.75, 0.4179, 0.5, 0.6077, 0.5, 0.6085, 0.5, 0.4172, 0.5, 0.4179, 0.5, 0.6078, 0.5, 0.6086, 0.5, 0.4172, 0.5, 0.4179, 0.5, 0.4179, 0.5, 0.4172, 0.5, 0.4172, 0.5, 0.4179, 0.75, 0.4179, 0.75, 0.4172, 0.75, 0.4172, 0.75, 0.4179, 0.5, 0.4179, 0.5, 0.4171, 0.5, 0.4171, 0.5, 0.4179, 0.75, 0.4179, 0.75, 0.4172, 0.75, 0.4172, 0.75, 0.4179, 0.5, 0.4179, 0.5, 0.4172, 0.5, 0.4172, 0.5, 0.4179, 0.75, 0.4179, 0.75, 0.4171, 0.75, 0.4171, 0.75, 0.4521, 0.1941, 0.4677, 0.1955, 0.4677, 0.2036, 0.4504, 0.202, 0.4372, 0.1901, 0.4521, 0.1941, 0.4504, 0.202, 0.4337, 0.1976, 0.4234, 0.1836, 0.4372, 0.1901, 0.4337, 0.1976, 0.4183, 0.1903, 0.4113, 0.1749, 0.4234, 0.1836, 0.4183, 0.1903, 0.4049, 0.1806, 0.4014, 0.1642, 0.4113, 0.1749, 0.4049, 0.1806, 0.3938, 0.1687, 0.394, 0.152, 0.4014, 0.1642, 0.3938, 0.1687, 0.3856, 0.1551, 0.3895, 0.1388, 0.394, 0.152, 0.3856, 0.1551, 0.3806, 0.1404, 0.388, 0.125, 0.3895, 0.1388, 0.3806, 0.1404, 0.3789, 0.125, 0.3895, 0.1113, 0.388, 0.125, 0.3789, 0.125, 0.3806, 0.1097, 0.394, 0.09807, 0.3895, 0.1113, 0.3806, 0.1097, 0.3856, 0.09499, 0.4014, 0.08589, 0.394, 0.09807, 0.3856, 0.09499, 0.3938, 0.08141, 0.4113, 0.07521, 0.4014, 0.08589, 0.3938, 0.08141, 0.4049, 0.06951, 0.4234, 0.06645, 0.4113, 0.07521, 0.4049, 0.06951, 0.4183, 0.05975, 0.4372, 0.05994, 0.4234, 0.06645, 0.4183, 0.05975, 0.4337, 0.05249, 0.4521, 0.05593, 0.4372, 0.05994, 0.4337, 0.05249, 0.4504, 0.04803, 0.4677, 0.05457, 0.4521, 0.05593, 0.4504, 0.04803, 0.4677, 0.04652, 0.4833, 0.05593, 0.4677, 0.05457, 0.4677, 0.04652, 0.485, 0.04803, 0.4982, 0.05994, 0.4833, 0.05593, 0.485, 0.04803, 0.5017, 0.05249, 0.512, 0.06645, 0.4982, 0.05994, 0.5017, 0.05249, 0.5171, 0.05975, 0.5241, 0.07521, 0.512, 0.06645, 0.5171, 0.05975, 0.5305, 0.06951, 0.534, 0.08589, 0.5241, 0.07521, 0.5305, 0.06951, 0.5416, 0.08141, 0.5414, 0.09807, 0.534, 0.08589, 0.5416, 0.08141, 0.5498, 0.09499, 0.5459, 0.1113, 0.5414, 0.09807, 0.5498, 0.09499, 0.5548, 0.1097, 0.5474, 0.125, 0.5459, 0.1113, 0.5548, 0.1097, 0.5565, 0.125, 0.5459, 0.1388, 0.5474, 0.125, 0.5565, 0.125, 0.5548, 0.1404, 0.5414, 0.152, 0.5459, 0.1388, 0.5548, 0.1404, 0.5498, 0.1551, 0.534, 0.1642, 0.5414, 0.152, 0.5498, 0.1551, 0.5416, 0.1687, 0.5241, 0.1749, 0.534, 0.1642, 0.5416, 0.1687, 0.5305, 0.1806, 0.512, 0.1836, 0.5241, 0.1749, 0.5305, 0.1806, 0.5171, 0.1903, 0.4982, 0.1901, 0.512, 0.1836, 0.5171, 0.1903, 0.5017, 0.1976, 0.4833, 0.1941, 0.4982, 0.1901, 0.5017, 0.1976, 0.485, 0.202, 0.4677, 0.1955, 0.4833, 0.1941, 0.485, 0.202, 0.4677, 0.2036, 0.4535, 0.1882, 0.4677, 0.1895, 0.4677, 0.1955, 0.4521, 0.1941, 0.4398, 0.1846, 0.4535, 0.1882, 0.4521, 0.1941, 0.4372, 0.1901, 0.4272, 0.1786, 0.4398, 0.1846, 0.4372, 0.1901, 0.4234, 0.1836, 0.4161, 0.1706, 0.4272, 0.1786, 0.4234, 0.1836, 0.4113, 0.1749, 0.4071, 0.1608, 0.4161, 0.1706, 0.4113, 0.1749, 0.4014, 0.1642, 0.4003, 0.1497, 0.4071, 0.1608, 0.4014, 0.1642, 0.394, 0.152, 0.3962, 0.1376, 0.4003, 0.1497, 0.394, 0.152, 0.3895, 0.1388, 0.3948, 0.125, 0.3962, 0.1376, 0.3895, 0.1388, 0.388, 0.125, 0.3962, 0.1125, 0.3948, 0.125, 0.388, 0.125, 0.3895, 0.1113, 0.4003, 0.1004, 0.3962, 0.1125, 0.3895, 0.1113, 0.394, 0.09807, 0.4071, 0.08924, 0.4003, 0.1004, 0.394, 0.09807, 0.4014, 0.08589, 0.4161, 0.07947, 0.4071, 0.08924, 0.4014, 0.08589, 0.4113, 0.07521, 0.4272, 0.07146, 0.4161, 0.07947, 0.4113, 0.07521, 0.4234, 0.06645, 0.4398, 0.06551, 0.4272, 0.07146, 0.4234, 0.06645, 0.4372, 0.05994, 0.4535, 0.06184, 0.4398, 0.06551, 0.4372, 0.05994, 0.4521, 0.05593, 0.4677, 0.0606, 0.4535, 0.06184, 0.4521, 0.05593, 0.4677, 0.05457, 0.4819, 0.06184, 0.4677, 0.0606, 0.4677, 0.05457, 0.4833, 0.05593, 0.4956, 0.06551, 0.4819, 0.06184, 0.4833, 0.05593, 0.4982, 0.05994, 0.5082, 0.07146, 0.4956, 0.06551, 0.4982, 0.05994, 0.512, 0.06645, 0.5193, 0.07947, 0.5082, 0.07146, 0.512, 0.06645, 0.5241, 0.07521, 0.5283, 0.08924, 0.5193, 0.07947, 0.5241, 0.07521, 0.534, 0.08589, 0.5351, 0.1004, 0.5283, 0.08924, 0.534, 0.08589, 0.5414, 0.09807, 0.5392, 0.1125, 0.5351, 0.1004, 0.5414, 0.09807, 0.5459, 0.1113, 0.5406, 0.125, 0.5392, 0.1125, 0.5459, 0.1113, 0.5474, 0.125, 0.5392, 0.1376, 0.5406, 0.125, 0.5474, 0.125, 0.5459, 0.1388, 0.5351, 0.1497, 0.5392, 0.1376, 0.5459, 0.1388, 0.5414, 0.152, 0.5283, 0.1608, 0.5351, 0.1497, 0.5414, 0.152, 0.534, 0.1642, 0.5193, 0.1706, 0.5283, 0.1608, 0.534, 0.1642, 0.5241, 0.1749, 0.5082, 0.1786, 0.5193, 0.1706, 0.5241, 0.1749, 0.512, 0.1836, 0.4956, 0.1846, 0.5082, 0.1786, 0.512, 0.1836, 0.4982, 0.1901, 0.4819, 0.1882, 0.4956, 0.1846, 0.4982, 0.1901, 0.4833, 0.1941, 0.4677, 0.1895, 0.4819, 0.1882, 0.4833, 0.1941, 0.4677, 0.1955, 0.6085, 0.75, 0.6086, 0.75, 0.6086, 0.75, 0.6087, 0.75, 0.4171, 0.75, 0.4171, 0.75, 0.4172, 0.75, 0.4172, 0.75, 0.3828, 0.75, 0.3827, 0.75, 0.625, 0.75, 0.625, 0.75, 0.3829, 0.75, 0.3828, 0.75, 0.4172, 0.75, 0.6084, 0.75, 0.6085, 0.75])
me_cube_001.materials.append(mat_handle_grip)
me_cube_001.materials.append(mat_dark_metal)
me_cube_001.materials.append(mat_line)
me_cube_001.materials.append(mat_darker_metal)
me_cube_001.use_remesh_fix_poles = True
me_cube_001.use_remesh_preserve_attributes = False
me_cube_001.use_mirror_vertex_groups = False
me_cube_001.update()

# ---- objects
ob_gun = bpy.data.objects.new('Gun', me_cube_001)

# ---- transforms, parenting, visibility, modifiers, constraints
ob_gun.location = (0.0, 0.0, 0.9349)
ob_gun.lineart.crease_threshold = 0.0

# ---- collection membership
col_collection.objects.link(ob_gun)

# ---- scene / render settings (as saved in the file)
scene.frame_start = 1; scene.frame_end = 250; scene.frame_set(1)
scene.render.engine = 'BLENDER_EEVEE_NEXT'
scene.cycles.use_denoising = False
scene.cycles.samples = 128
scene.cycles.sampling_pattern = 'TABULATED_SOBOL'
scene.cycles.use_adaptive_sampling = False
scene.cycles.use_light_tree = False
scene.view_settings.view_transform = 'Filmic'
bpy.context.view_layer.update()

# ---- added for rendering (the .blend has no active camera): camera
cam_auto = bpy.data.cameras.new('AutoCamera')
cam_auto.lens = 50.0
cam_auto.sensor_width = 36.0
cam_auto.clip_end = 1000.0
ob_auto_camera = bpy.data.objects.new('AutoCamera', cam_auto)
scene.collection.objects.link(ob_auto_camera)
ob_auto_camera.location = (29.2163, -30.3841, 16.4186)
ob_auto_camera.rotation_euler = (1.09748, -7.21219e-08, 0.694738)
scene.camera = ob_auto_camera
bpy.context.view_layer.update()
